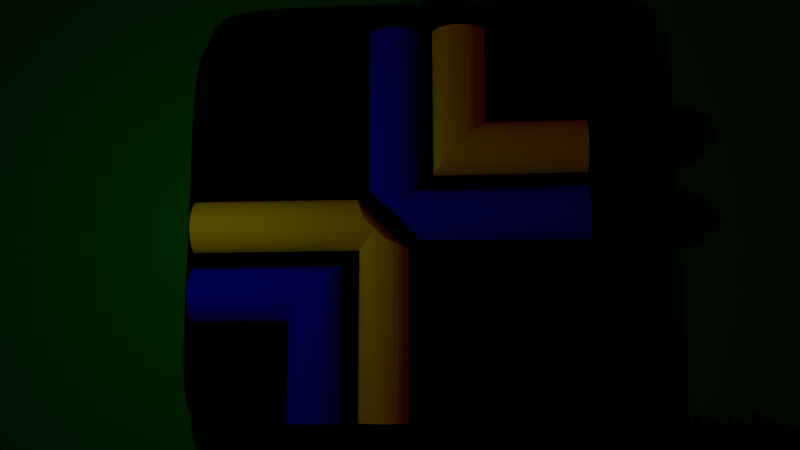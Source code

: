 # Source: nuitka_logo.blend  (saved by Blender 2.70.0; exported with 4.5.12 LTS)
import bpy
from mathutils import Matrix  # noqa: F401  (used for matrix-valued properties, if any)

bpy.ops.wm.read_factory_settings(use_empty=True)
scene = bpy.context.scene
scene.name = 'Scene'

# ---- collections
col_collection_1 = bpy.data.collections.new('Collection 1'); scene.collection.children.link(col_collection_1)
col_collection_2 = bpy.data.collections.new('Collection 2'); scene.collection.children.link(col_collection_2)
col_collection_3 = bpy.data.collections.new('Collection 3'); scene.collection.children.link(col_collection_3)
col_collection_4 = bpy.data.collections.new('Collection 4'); scene.collection.children.link(col_collection_4)

# ---- materials (node trees are filled in below, after node groups)
mat_yellow = bpy.data.materials.new('Yellow')
mat_yellow.alpha_threshold = 0.0
mat_yellow.use_transparent_shadow = False
mat_yellow.diffuse_color = (1.0, 1.0, 0.0, 1.0)
mat_yellow.roughness = 0.5
mat_yellow.specular_intensity = 1.0
mat_yellow.line_color = (0.0, 0.0, 0.0, 1.0)
mat_blue = bpy.data.materials.new('Blue')
mat_blue.alpha_threshold = 0.0
mat_blue.use_transparent_shadow = False
mat_blue.diffuse_color = (0.0, 0.0, 1.0, 1.0)
mat_blue.roughness = 0.5
mat_blue.line_color = (0.0, 0.0, 0.0, 1.0)
mat_pearl = bpy.data.materials.new('Pearl')
mat_pearl.alpha_threshold = 0.0
mat_pearl.use_transparent_shadow = False
mat_pearl.roughness = 0.5
mat_pearl.line_color = (0.0, 0.0, 0.0, 1.0)
mat_glowingnoise = bpy.data.materials.new('GlowingNoise')
mat_glowingnoise.alpha_threshold = 0.0
mat_glowingnoise.use_transparent_shadow = False
mat_glowingnoise.preview_render_type = 'CUBE'
mat_glowingnoise.diffuse_color = (0.0, 0.5, 0.0, 1.0)
mat_glowingnoise.roughness = 0.5
mat_glowingnoise.line_color = (0.0, 0.0, 0.0, 1.0)
mat_material_001 = bpy.data.materials.new('Material.001')
mat_material_001.alpha_threshold = 0.0
mat_material_001.use_transparent_shadow = False
mat_material_001.diffuse_color = (0.8, 0.1142, 0.6707, 1.0)
mat_material_001.roughness = 0.5
mat_material_001.line_color = (0.0, 0.0, 0.0, 1.0)

# ---- material node trees
mat_pearl.use_nodes = True; mat_pearl.node_tree.nodes.clear()
_N = mat_pearl.node_tree.nodes; _L = mat_pearl.node_tree.links
n0 = _N.new('NodeUndefined'); n0.name = 'Pearl Base'; n0.location = (-248, 654)
n0.inputs[0].default_value = (0.979, 0.9889, 0.8301, 1.0)
n0.inputs[1].default_value = (1.0, 1.0, 1.0, 1.0)
n0.inputs[2].default_value = 0.8
n0.inputs[3].default_value = (0.0, 0.0, 0.0)
n1 = _N.new('NodeUndefined'); n1.name = 'Clear Coat'; n1.location = (-253, 202)
n1.inputs[0].default_value = (0.8, 0.8, 0.8, 1.0)
n1.inputs[1].default_value = (1.0, 1.0, 1.0, 1.0)
n1.inputs[2].default_value = 1.0
n1.inputs[3].default_value = (0.0, 0.0, 0.0)
n1.inputs[4].default_value = (1.0, 1.0, 1.0, 1.0)
n1.inputs[5].default_value = 0.5
n1.inputs[6].default_value = 0.0
n1.inputs[7].default_value = 1.0
n1.inputs[8].default_value = 1.0
n1.inputs[9].default_value = 1.0
n1.inputs[10].default_value = 0.0
n2 = _N.new('ShaderNodeMix'); n2.name = 'Add .001'; n2.location = (484, 394)
n2.width = 150
n2.data_type = 'RGBA'
n2.blend_type = 'ADD'
n2.inputs[0].default_value = 1.0
n3 = _N.new('NodeUndefined'); n3.name = 'Cream Spec'; n3.location = (244, -82)
n3.inputs[0].default_value = (0.85, 0.85, 0.85, 1.0)
n3.inputs[1].default_value = (0.979, 0.989, 0.83, 1.0)
n3.inputs[2].default_value = 0.8
n3.inputs[3].default_value = (0.0, 0.0, 0.0)
n3.inputs[4].default_value = (1.0, 1.0, 1.0, 1.0)
n3.inputs[5].default_value = 0.5
n3.inputs[6].default_value = 0.0
n3.inputs[7].default_value = 1.0
n3.inputs[8].default_value = 0.0
n3.inputs[9].default_value = 1.0
n3.inputs[10].default_value = 0.0
n4 = _N.new('ShaderNodeMix'); n4.name = 'Add '; n4.location = (619, 218)
n4.width = 150
n4.data_type = 'RGBA'
n4.blend_type = 'ADD'
n4.inputs[0].default_value = 1.0
n5 = _N.new('ShaderNodeMix'); n5.name = 'Mix'; n5.location = (838, 553)
n5.width = 150
n5.data_type = 'RGBA'
n5.inputs[0].default_value = 0.65
n6 = _N.new('NodeUndefined'); n6.name = 'Output'; n6.location = (1056, 664)
n6.inputs[1].default_value = 1.0
_L.new(n0.outputs[0], n2.inputs[6])
_L.new(n2.outputs[2], n5.inputs[6])
_L.new(n5.outputs[2], n6.inputs[0])
_L.new(n1.outputs[0], n2.inputs[7])
_L.new(n3.outputs[4], n4.inputs[6])
_L.new(n4.outputs[2], n5.inputs[7])

# ---- world
world_world = bpy.data.worlds.new('World'); scene.world = world_world
world_world.color = (0.05088, 0.05088, 0.05088)
world_world.use_sun_shadow = False
world_world.sun_shadow_jitter_overblur = 0.0
world_world.cycles.sampling_method = 'MANUAL'
world_world.cycles.sample_map_resolution = 256

# ---- cameras
cam_camera = bpy.data.cameras.new('Camera')
cam_camera.clip_end = 100.0
cam_camera.lens = 35.0
cam_camera.sensor_width = 32.0
cam_camera.sensor_height = 18.0
cam_camera.ortho_scale = 7.314
cam_camera.dof.focus_distance = 0.0
cam_camera.dof.aperture_fstop = 128.0

# ---- lights
light_lamp = bpy.data.lights.new('Lamp', 'POINT')
light_lamp.transmission_factor = 0.0
light_lamp.cutoff_distance = 30.0
light_lamp.energy = 50.0
light_lamp.shadow_buffer_clip_start = 1.001
light_lamp.shadow_soft_size = 0.1
light_lamp.shadow_maximum_resolution = 0.006
light_lamp.use_absolute_resolution = True
light_lamp.cycles.use_multiple_importance_sampling = False

# ---- meshes
me_wye_joint_003 = bpy.data.meshes.new('Wye Joint.003')
me_wye_joint_003.from_pydata([(-0.001742, 0.8814, 0.4349), (0.5854, 0.8644, 0.3788), (0.7507, 0.8143, 0.3103), (0.9031, 0.7328, 0.2472), (1.037, 0.6232, 0.1918), (1.146, 0.4897, 0.1464), (1.228, 0.3373, 0.1127), (1.278, 0.1719, 0.09192), (1.295, 4.096e-07, 0.08491), (1.278, -0.1719, 0.09192), (1.228, -0.3373, 0.1127), (1.146, -0.4897, 0.1464), (1.037, -0.6232, 0.1918), (0.9031, -0.7328, 0.2472), (0.7507, -0.8143, 0.3103), (0.5854, -0.8644, 0.3788), (-0.08396, -0.8814, 0.4117), (-0.6449, -0.8728, 0.3919), (-0.8093, -0.8143, 0.318), (-0.9617, -0.7328, 0.2548), (-1.095, -0.6232, 0.1995), (-1.205, -0.4897, 0.1541), (-1.286, -0.3373, 0.1204), (-1.336, -0.1719, 0.0996), (-1.353, 4.164e-07, 0.09258), (-1.336, 0.1719, 0.0996), (-1.286, 0.3373, 0.1204), (-1.205, 0.4897, 0.1541), (-1.095, 0.6232, 0.1995), (-0.9617, 0.7328, 0.2548), (-0.8093, 0.8143, 0.318), (-0.6439, 0.8644, 0.3864), (-0.00247, 0.8644, 0.5333), (0.01273, 0.8143, 0.6569), (0.02484, 0.7328, 0.8603), (0.02484, 0.6232, 1.049), (0.02484, 0.4897, 1.204), (0.02484, 0.3373, 1.319), (0.02484, 0.1719, 1.39), (0.02484, 1.618e-07, 1.414), (0.02484, -0.1719, 1.39), (0.02484, -0.3373, 1.319), (0.02484, -0.4897, 1.204), (0.02484, -0.6232, 1.049), (0.003218, -0.7328, 0.8819), (-0.02173, -0.8143, 0.6914), (-0.05334, -0.8644, 0.5025), (-4.696, 0.9619, 4.787), (-4.563, 0.9435, 4.92), (-4.435, 0.8887, 5.047), (-4.318, 0.7998, 5.165), (-4.215, 0.6802, 5.268), (-4.13, 0.5344, 5.352), (-4.067, 0.3681, 5.415), (-4.029, 0.1877, 5.454), (-4.016, 2.342e-06, 5.467), (-4.029, -0.1877, 5.454), (-4.067, -0.3681, 5.415), (-4.13, -0.5344, 5.352), (-4.215, -0.6802, 5.268), (-4.318, -0.7998, 5.165), (-4.435, -0.8887, 5.047), (-4.563, -0.9434, 4.92), (-4.696, -0.9619, 4.787), (-4.828, -0.9434, 4.654), (-4.956, -0.8887, 4.527), (-5.074, -0.7998, 4.409), (-5.177, -0.6802, 4.306), (-5.261, -0.5344, 4.221), (-5.324, -0.3681, 4.158), (-5.363, -0.1877, 4.12), (-5.376, 2.342e-06, 4.107), (-5.363, 0.1877, 4.12), (-5.324, 0.3681, 4.158), (-5.261, 0.5344, 4.221), (-5.177, 0.6802, 4.306), (-5.074, 0.7998, 4.409), (-4.956, 0.8887, 4.527), (-4.828, 0.9435, 4.654), (4.703, 0.9088, 4.803), (4.829, 0.8913, 4.678), (4.949, 0.8396, 4.558), (5.06, 0.7556, 4.446), (5.158, 0.6426, 4.349), (5.238, 0.5049, 4.269), (5.297, 0.3478, 4.21), (5.333, 0.1773, 4.173), (5.346, 2.358e-06, 4.161), (5.333, -0.1773, 4.173), (5.297, -0.3478, 4.21), (5.238, -0.5049, 4.269), (5.158, -0.6426, 4.349), (5.06, -0.7556, 4.446), (4.949, -0.8396, 4.558), (4.829, -0.8913, 4.678), (4.703, -0.9088, 4.803), (4.578, -0.8913, 4.929), (4.457, -0.8396, 5.049), (4.346, -0.7556, 5.16), (4.249, -0.6426, 5.258), (4.169, -0.5049, 5.338), (4.11, -0.3478, 5.397), (4.073, -0.1773, 5.434), (4.061, 2.358e-06, 5.446), (4.073, 0.1773, 5.434), (4.11, 0.3478, 5.397), (4.169, 0.5049, 5.338), (4.249, 0.6426, 5.258), (4.346, 0.7556, 5.16), (4.457, 0.8396, 5.049), (4.578, 0.8913, 4.929), (-1.028, -0.678, 0.2272), (1.091, 0.5564, 0.1691), (0.9699, 0.678, 0.2195), (0.8269, 0.7736, 0.2787), (0.668, 0.8394, 0.3445), (-1.246, 0.4135, 0.1372), (1.253, -0.2546, 0.1023), (-1.345, 0.08597, 0.09609), (1.286, 0.08597, 0.08841), (0.668, -0.8394, 0.3445), (-0.8855, -0.7736, 0.2864), (-0.558, 0.8729, 0.422), (-0.5612, -0.8477, 0.4251), (0.9699, -0.678, 0.2195), (1.187, 0.4135, 0.1296), (0.8269, -0.7736, 0.2787), (-1.311, -0.2546, 0.11), (1.187, -0.4135, 0.1296), (1.091, -0.5564, 0.1691), (-1.246, -0.4135, 0.1372), (-1.311, 0.2546, 0.11), (-1.345, -0.08597, 0.09609), (-1.15, 0.5564, 0.1768), (1.286, -0.08597, 0.08841), (0.4994, -0.8729, 0.4144), (1.253, 0.2546, 0.1023), (-0.7299, -0.8813, 0.3553), (-0.8855, 0.7736, 0.2864), (-1.028, 0.678, 0.2272), (0.4994, 0.8729, 0.4144), (-0.7266, 0.8394, 0.3522), (-1.15, -0.5564, 0.1768), (-1.062, -0.6506, 0.2133), (1.119, 0.5231, 0.1578), (1.003, 0.6506, 0.2057), (0.865, 0.7532, 0.2629), (0.7094, 0.8268, 0.3274), (-1.225, 0.4516, 0.1457), (1.24, -0.2959, 0.1075), (-1.341, 0.129, 0.09785), (1.291, 0.04299, 0.08666), (0.6267, -0.8519, 0.3616), (-0.9236, -0.7532, 0.2706), (-0.601, 0.8687, 0.4042), (-0.603, -0.8603, 0.4085), (0.9365, -0.7054, 0.2333), (1.207, 0.3754, 0.1211), (0.7888, -0.7939, 0.2945), (-1.324, -0.2133, 0.1048), (1.167, -0.4516, 0.138), (1.064, -0.5898, 0.1805), (-1.266, -0.3754, 0.1288), (-1.299, 0.296, 0.1152), (-1.349, -0.04299, 0.09434), (-1.123, 0.5898, 0.1882), (1.282, -0.129, 0.09017), (0.4564, -0.8771, 0.4322), (1.265, 0.2133, 0.09711), (-0.7679, -0.8268, 0.3351), (-0.8474, 0.7939, 0.3022), (-0.995, 0.7054, 0.241), (0.5424, 0.8687, 0.3966), (-0.6853, 0.8519, 0.3693), (-1.177, -0.5231, 0.1655), (-0.995, -0.7054, 0.241), (1.064, 0.5898, 0.1805), (0.9365, 0.7054, 0.2333), (0.7888, 0.7939, 0.2945), (0.6267, 0.8519, 0.3616), (-1.266, 0.3754, 0.1288), (1.265, -0.2133, 0.09711), (-1.349, 0.04299, 0.09434), (1.282, 0.129, 0.09017), (0.7094, -0.8268, 0.3274), (-0.8474, -0.7939, 0.3022), (-0.515, 0.8771, 0.4399), (-0.5194, -0.8352, 0.4418), (1.003, -0.6506, 0.2057), (1.167, 0.4516, 0.138), (0.865, -0.7532, 0.2629), (-1.299, -0.2959, 0.1152), (1.207, -0.3754, 0.1211), (1.119, -0.5231, 0.1578), (-1.225, -0.4516, 0.1457), (-1.324, 0.2133, 0.1048), (-1.341, -0.129, 0.09785), (-1.177, 0.5231, 0.1655), (1.291, -0.04299, 0.08666), (0.5424, -0.8687, 0.3966), (1.24, 0.296, 0.1075), (-0.6874, -0.8771, 0.3736), (-0.9236, 0.7532, 0.2706), (-1.062, 0.6506, 0.2133), (0.4564, 0.8771, 0.4322), (-0.7679, 0.8268, 0.3351), (-1.123, -0.5898, 0.1882), (-1.079, -0.6369, 0.2064), (2.529, -0.8951, 2.827), (1.133, 0.5064, 0.1521), (-4.892, -0.9161, 4.59), (5.34, -0.08864, 4.167), (5.267, -0.4263, 4.239), (-4.048, -0.2779, 5.435), (1.02, 0.6369, 0.1987), (3.525, -0.1746, 2.352), (-2.608, -0.9216, 2.817), (0.02484, 0.678, 0.9548), (5.109, -0.6991, 4.398), (5.109, 0.6991, 4.398), (2.437, -0.8269, 3.089), (-4.173, -0.6073, 5.31), (-2.954, -0.9081, 2.741), (0.884, 0.743, 0.255), (-0.002106, 0.8729, 0.4841), (3.481, -0.3425, 2.38), (2.394, -0.7442, 3.24), (-3.451, 0.512, 2.406), (0.73, 0.8205, 0.3188), (2.356, -0.6329, 3.372), (-1.215, 0.4706, 0.1499), (4.091, 0.2625, 5.415), (4.889, 0.8655, 4.618), (-2.27, -0.512, 3.496), (1.234, -0.3166, 0.1101), (-5.369, 0.09383, 4.113), (-5.293, 0.4513, 4.19), (-4.629, 0.9527, 4.853), (-4.377, 0.8443, 5.106), (5.005, -0.7976, 4.502), (4.067, -0.08864, 5.44), (-4.892, 0.9161, 4.59), (3.411, -0.4973, 2.427), (-1.339, 0.1505, 0.09872), (-5.015, 0.8443, 4.468), (3.481, 0.3425, 2.38), (2.316, -0.4973, 3.49), (-3.567, 0.1798, 2.327), (3.316, -0.6329, 2.489), (1.293, 0.02149, 0.08578), (-2.567, 0.9217, 2.829), (0.02484, -0.2546, 1.355), (-3.567, -0.1798, 2.327), (4.889, -0.8655, 4.618), (0.606, -0.8582, 0.3702), (2.268, -0.1746, 3.631), (3.201, -0.7442, 2.566), (0.02484, 0.08597, 1.402), (-5.344, -0.2779, 4.139), (-2.429, 0.8515, 3.07), (-3.1, 0.8515, 2.64), (-4.377, -0.8443, 5.106), (-0.9426, -0.743, 0.2627), (-4.499, -0.9161, 4.983), (-5.219, 0.6073, 4.264), (-2.375, -0.7663, 3.241), (4.766, -0.9, 4.741), (-5.125, 0.74, 4.357), (4.402, 0.7976, 5.105), (-0.6224, 0.8665, 0.3953), (-0.6239, -0.8665, 0.4002), (-2.954, 0.9039, 2.738), (-3.354, 0.6517, 2.471), (4.518, 0.8655, 4.989), (4.641, -0.9, 4.866), (4.209, 0.5737, 5.298), (0.9198, -0.7191, 0.2402), (-4.629, -0.9527, 4.853), (1.218, 0.3563, 0.1169), (2.268, 0.1746, 3.631), (0.7697, -0.8041, 0.3024), (4.298, 0.6991, 5.209), (-2.313, 0.6517, 3.376), (-0.009258, -0.7736, 0.7867), (-4.762, -0.9527, 4.721), (-0.03754, -0.8394, 0.597), (2.926, -0.8779, 2.747), (-4.022, -0.09383, 5.461), (-2.22, 0.1798, 3.64), (-1.33, -0.1926, 0.1022), (-4.099, -0.4513, 5.384), (1.156, -0.4706, 0.1422), (3.539, 1.576e-06, 2.342), (2.356, 0.6329, 3.372), (1.05, -0.6065, 0.1862), (-2.239, 0.3527, 3.585), (-1.276, -0.3563, 0.1246), (0.02484, -0.5564, 1.127), (-3.235, 0.7663, 2.55), (5.315, -0.2625, 4.191), (0.01879, 0.7736, 0.7586), (-3.523, 0.3527, 2.357), (2.481, -0.8779, 2.935), (-2.364, 0.7663, 3.23), (-3.354, -0.6517, 2.471), (0.01403, -0.678, 0.9656), (2.316, 0.4973, 3.49), (4.067, 0.08865, 5.44), (0.005131, 0.8394, 0.5951), (5.198, -0.5737, 4.309), (4.766, 0.9, 4.741), (-1.293, 0.3166, 0.1178), (-4.266, 0.74, 5.216), (-2.239, -0.3527, 3.585), (5.267, 0.4263, 4.239), (-2.22, -0.1798, 3.64), (4.139, 0.4263, 5.367), (5.005, 0.7976, 4.502), (3.069, 0.8269, 2.653), (-0.06865, -0.8729, 0.4571), (-4.266, -0.74, 5.216), (5.198, 0.5737, 4.309), (4.641, 0.9, 4.866), (0.02484, -0.4135, 1.262), (-4.762, 0.9527, 4.721), (-1.351, -0.02149, 0.09346), (-3.582, 1.571e-06, 2.317), (-3.235, -0.7663, 2.55), (-2.213, 1.443e-06, 3.658), (2.57, 0.8951, 2.838), (5.34, 0.08865, 4.167), (-3.1, -0.8515, 2.64), (0.02484, -0.08597, 1.402), (-5.344, 0.2779, 4.139), (2.404, 0.7442, 3.229), (-4.499, 0.9161, 4.983), (-5.369, -0.09383, 4.113), (-1.109, 0.6065, 0.1938), (1.28, -0.1505, 0.09104), (4.091, -0.2625, 5.415), (3.316, 0.6329, 2.489), (5.315, 0.2625, 4.191), (2.507, 0.8779, 2.95), (-4.099, 0.4513, 5.384), (2.454, 0.8269, 3.072), (-4.173, 0.6073, 5.31), (4.209, -0.5737, 5.298), (2.926, 0.8779, 2.747), (2.286, -0.3425, 3.577), (-2.313, -0.6517, 3.376), (-4.022, 0.09383, 5.461), (0.1862, -0.8793, 0.4219), (0.02484, 0.2546, 1.355), (3.201, 0.7442, 2.566), (-3.523, -0.3527, 2.357), (3.411, 0.4973, 2.427), (1.272, 0.1926, 0.09452), (2.262, 1.452e-06, 3.649), (-2.501, 0.9039, 2.944), (-2.27, 0.512, 3.496), (4.298, -0.6991, 5.209), (4.139, -0.4263, 5.367), (-0.7886, -0.8205, 0.3265), (3.069, -0.8269, 2.653), (-2.446, -0.8515, 3.087), (-0.8283, 0.8041, 0.3101), (-4.048, 0.2779, 5.435), (-0.9783, 0.7191, 0.2479), (4.402, -0.7976, 5.105), (-5.293, -0.4513, 4.19), (-5.125, -0.74, 4.357), (0.5639, 0.8665, 0.3877), (3.525, 0.1746, 2.352), (-5.219, -0.6073, 4.264), (-3.451, -0.512, 2.406), (4.518, -0.8655, 4.989), (2.286, 0.3425, 3.577), (0.02484, 0.4135, 1.262), (-5.015, -0.8443, 4.468), (-0.6646, 0.8582, 0.3779), (-2.526, -0.9039, 2.929), (0.02484, 0.5564, 1.127), (-1.191, -0.5064, 0.1598), (-0.9783, -0.7191, 0.2479), (1.05, 0.6065, 0.1862), (0.9198, 0.7191, 0.2402), (0.7697, 0.8041, 0.3024), (0.606, 0.8582, 0.3702), (-1.276, 0.3563, 0.1246), (1.272, -0.1926, 0.09452), (-1.351, 0.02149, 0.09346), (1.28, 0.1505, 0.09104), (0.73, -0.8205, 0.3188), (-0.8283, -0.8041, 0.3101), (-0.2584, 0.8793, 0.4374), (-0.3017, -0.8583, 0.4267), (1.02, -0.6369, 0.1987), (1.156, 0.4706, 0.1422), (0.884, -0.743, 0.255), (-1.293, -0.3166, 0.1178), (1.218, -0.3563, 0.1169), (1.133, -0.5064, 0.1521), (-1.215, -0.4706, 0.1499), (-1.33, 0.1926, 0.1022), (-1.339, -0.1505, 0.09872), (-1.191, 0.5064, 0.1598), (1.293, -0.02149, 0.08578), (0.5639, -0.8665, 0.3877), (1.234, 0.3166, 0.1101), (-0.6661, -0.8749, 0.3827), (-0.9426, 0.743, 0.2627), (-1.079, 0.6369, 0.2064), (0.2273, 0.8793, 0.4336), (-0.7886, 0.8205, 0.3265), (-1.109, -0.6065, 0.1938), (-1.045, -0.6643, 0.2203), (1.105, 0.5397, 0.1635), (0.9865, 0.6643, 0.2126), (0.8459, 0.7634, 0.2708), (0.6887, 0.8331, 0.336), (-1.235, 0.4325, 0.1415), (1.246, -0.2753, 0.1049), (-1.343, 0.1075, 0.09697), (1.288, 0.06448, 0.08754), (0.6474, -0.8456, 0.3531), (-0.9045, -0.7634, 0.2785), (-0.5795, 0.8708, 0.4131), (-0.5821, -0.854, 0.4168), (0.9532, -0.6917, 0.2264), (1.197, 0.3944, 0.1253), (0.8078, -0.7837, 0.2866), (-1.318, -0.2339, 0.1074), (1.177, -0.4325, 0.1338), (1.078, -0.5731, 0.1748), (-1.256, -0.3944, 0.133), (-1.305, 0.2753, 0.1126), (-1.347, -0.06448, 0.09521), (-1.136, 0.5731, 0.1825), (1.284, -0.1075, 0.08929), (0.4779, -0.875, 0.4233), (1.259, 0.2339, 0.09971), (-0.7489, -0.8541, 0.3452), (-0.8664, 0.7837, 0.2943), (-1.012, 0.6917, 0.2341), (0.5209, 0.8708, 0.4055), (-0.7059, 0.8456, 0.3608), (-1.164, -0.5397, 0.1711), (-1.012, -0.6917, 0.2341), (1.078, 0.5731, 0.1748), (0.9532, 0.6917, 0.2264), (0.8078, 0.7837, 0.2866), (0.6474, 0.8456, 0.3531), (-1.256, 0.3944, 0.133), (1.259, -0.2339, 0.09971), (-1.347, 0.06448, 0.09521), (1.284, 0.1075, 0.08929), (0.6887, -0.8331, 0.336), (-0.8664, -0.7837, 0.2943), (-0.5365, 0.875, 0.431), (-0.5403, -0.8415, 0.4335), (0.9865, -0.6643, 0.2126), (1.177, 0.4325, 0.1338), (0.8459, -0.7634, 0.2708), (-1.305, -0.2753, 0.1126), (1.197, -0.3944, 0.1253), (1.105, -0.5397, 0.1635), (-1.235, -0.4325, 0.1415), (-1.318, 0.2339, 0.1074), (-1.343, -0.1075, 0.09697), (-1.164, 0.5397, 0.1711), (1.288, -0.06448, 0.08754), (0.5209, -0.8708, 0.4055), (1.246, 0.2753, 0.1049), (-0.7086, -0.8792, 0.3644), (-0.9045, 0.7634, 0.2785), (-1.045, 0.6643, 0.2203), (0.4779, 0.875, 0.4233), (-0.7473, 0.8331, 0.3436), (-1.136, -0.5731, 0.1825), (-2.534, 0.9128, 2.886), (-2.465, 0.8777, 3.007), (-2.397, 0.8089, 3.15), (-2.339, 0.709, 3.303), (-2.292, 0.5819, 3.436), (-2.255, 0.4324, 3.541), (-2.229, 0.2663, 3.613), (-2.216, 0.0899, 3.649), (-2.216, -0.0899, 3.649), (-2.229, -0.2663, 3.613), (-2.255, -0.4324, 3.541), (-2.292, -0.5819, 3.436), (-2.344, -0.709, 3.309), (-2.411, -0.8089, 3.164), (-2.486, -0.8777, 3.008), (-2.567, -0.9128, 2.873), (2.538, 0.8865, 2.894), (2.505, -0.8865, 2.881), (2.459, -0.8524, 3.012), (2.415, -0.7856, 3.165), (2.375, -0.6886, 3.306), (2.336, -0.5651, 3.431), (2.301, -0.4199, 3.534), (2.277, -0.2586, 3.604), (2.265, -0.08731, 3.64), (2.265, 0.08731, 3.64), (2.277, 0.2586, 3.604), (2.301, 0.4199, 3.534), (2.336, 0.5651, 3.431), (2.38, 0.6886, 3.301), (2.429, 0.7856, 3.151), (2.48, 0.8524, 3.011)], [], [(47, 250, 0, 394, 186, 458, 122, 426, 154, 269, 31, 271, 78, 324), (479, 237, 48, 358), (480, 335, 49, 259), (481, 238, 50, 303), (482, 312, 51, 282), (483, 345, 52, 359), (484, 343, 53, 295), (485, 366, 54, 288), (486, 350, 55, 328), (487, 287, 56, 315), (488, 213, 57, 313), (489, 290, 58, 233), (490, 221, 59, 349), (491, 320, 60, 265), (492, 261, 61, 364), (493, 263, 62, 380), (494, 277, 63, 216), (16, 216, 63, 284, 64, 222, 17, 270, 155, 427, 123, 459, 187, 395), (17, 222, 64, 210, 65, 331, 18, 362, 169, 441, 137, 473, 201, 409), (18, 331, 65, 378, 66, 327, 19, 262, 153, 425, 121, 457, 185, 393), (19, 327, 66, 370, 67, 304, 20, 207, 143, 415, 111, 447, 175, 383), (20, 304, 67, 373, 68, 374, 21, 382, 174, 446, 142, 478, 206, 414), (21, 374, 68, 369, 69, 354, 22, 296, 162, 434, 130, 466, 194, 402), (22, 354, 69, 258, 70, 252, 23, 289, 159, 431, 127, 463, 191, 399), (23, 252, 70, 336, 71, 326, 24, 325, 164, 436, 132, 468, 196, 404), (24, 326, 71, 235, 72, 247, 25, 243, 150, 422, 118, 454, 182, 390), (25, 247, 72, 333, 73, 301, 26, 311, 163, 435, 131, 467, 195, 403), (26, 301, 73, 236, 74, 227, 27, 230, 148, 420, 116, 452, 180, 388), (27, 227, 74, 264, 75, 272, 28, 337, 165, 437, 133, 469, 197, 405), (28, 272, 75, 267, 76, 298, 29, 367, 171, 443, 139, 475, 203, 411), (29, 298, 76, 244, 77, 260, 30, 365, 170, 442, 138, 474, 202, 410), (30, 260, 77, 241, 78, 271, 31, 379, 173, 445, 141, 477, 205, 413), (495, 224, 32, 342), (0, 329, 79, 310, 80, 347, 1, 371, 172, 444, 140, 476, 204, 412), (1, 347, 80, 232, 81, 318, 2, 228, 147, 419, 115, 451, 179, 387), (2, 318, 81, 317, 82, 353, 3, 223, 146, 418, 114, 450, 178, 386), (3, 353, 82, 219, 83, 340, 4, 214, 145, 417, 113, 449, 177, 385), (4, 340, 83, 321, 84, 355, 5, 209, 144, 416, 112, 448, 176, 384), (5, 355, 84, 314, 85, 245, 6, 278, 157, 429, 125, 461, 189, 397), (6, 245, 85, 341, 86, 372, 7, 356, 168, 440, 136, 472, 200, 408), (7, 372, 86, 330, 87, 292, 8, 249, 151, 423, 119, 455, 183, 391), (8, 292, 87, 211, 88, 215, 9, 338, 166, 438, 134, 470, 198, 406), (9, 215, 88, 299, 89, 225, 10, 234, 149, 421, 117, 453, 181, 389), (10, 225, 89, 212, 90, 242, 11, 291, 160, 432, 128, 464, 192, 400), (11, 242, 90, 309, 91, 248, 12, 294, 161, 433, 129, 465, 193, 401), (12, 248, 91, 218, 92, 256, 13, 276, 156, 428, 124, 460, 188, 396), (13, 256, 92, 239, 93, 363, 14, 280, 158, 430, 126, 462, 190, 398), (14, 363, 93, 253, 94, 286, 15, 254, 152, 424, 120, 456, 184, 392), (15, 286, 94, 266, 95, 208, 16, 351, 167, 439, 135, 471, 199, 407), (496, 274, 96, 302), (497, 375, 97, 220), (498, 368, 98, 226), (499, 360, 99, 229), (500, 346, 100, 246), (501, 361, 101, 348), (502, 339, 102, 255), (503, 240, 103, 357), (504, 307, 104, 279), (505, 231, 105, 376), (506, 316, 106, 306), (507, 275, 107, 293), (508, 281, 108, 334), (509, 268, 109, 344), (510, 273, 110, 342), (19, 383, 175, 447, 111, 415, 143, 207, 20, 414, 206, 478, 142, 446, 174, 382, 21, 402, 194, 466, 130, 434, 162, 296, 22, 399, 191, 463, 127, 431, 159, 289, 23, 404, 196, 468, 132, 436, 164, 325, 24, 390, 182, 454, 118, 422, 150, 243, 25, 403, 195, 467, 131, 435, 163, 311, 26, 388, 180, 452, 116, 420, 148, 230, 27, 405, 197, 469, 133, 437, 165, 337, 28, 411, 203, 475, 139, 443, 171, 367, 29, 410, 202, 474, 138, 442, 170, 365, 30, 413, 205, 477, 141, 445, 173, 379, 31, 269, 154, 426, 122, 458, 186, 394, 0, 412, 204, 476, 140, 444, 172, 371, 1, 387, 179, 451, 115, 419, 147, 228, 2, 386, 178, 450, 114, 418, 146, 223, 3, 385, 177, 449, 113, 417, 145, 214, 4, 384, 176, 448, 112, 416, 144, 209, 5, 397, 189, 461, 125, 429, 157, 278, 6, 408, 200, 472, 136, 440, 168, 356, 7, 391, 183, 455, 119, 423, 151, 249, 8, 406, 198, 470, 134, 438, 166, 338, 9, 389, 181, 453, 117, 421, 149, 234, 10, 400, 192, 464, 128, 432, 160, 291, 11, 401, 193, 465, 129, 433, 161, 294, 12, 396, 188, 460, 124, 428, 156, 276, 13, 398, 190, 462, 126, 430, 158, 280, 14, 392, 184, 456, 120, 424, 152, 254, 15, 407, 199, 471, 135, 439, 167, 351, 16, 395, 187, 459, 123, 427, 155, 270, 17, 409, 201, 473, 137, 441, 169, 362, 18, 393, 185, 457, 121, 425, 153, 262), (87, 330, 86, 341, 85, 314, 84, 321, 83, 219, 82, 317, 81, 232, 80, 310, 79, 322, 110, 273, 109, 268, 108, 281, 107, 275, 106, 316, 105, 231, 104, 307, 103, 240, 102, 339, 101, 361, 100, 346, 99, 360, 98, 368, 97, 375, 96, 274, 95, 266, 94, 253, 93, 239, 92, 218, 91, 309, 90, 212, 89, 299, 88, 211), (64, 284, 63, 277, 62, 263, 61, 261, 60, 320, 59, 221, 58, 290, 57, 213, 56, 287, 55, 350, 54, 366, 53, 343, 52, 345, 51, 312, 50, 238, 49, 335, 48, 237, 47, 324, 78, 241, 77, 244, 76, 267, 75, 264, 74, 236, 73, 333, 72, 235, 71, 336, 70, 258, 69, 369, 68, 373, 67, 370, 66, 378, 65, 210), (224, 479, 358, 32), (0, 250, 479, 224), (250, 47, 237, 479), (308, 480, 259, 33), (32, 358, 480, 308), (358, 48, 335, 480), (300, 481, 303, 34), (33, 259, 481, 300), (259, 49, 238, 481), (217, 482, 282, 35), (34, 303, 482, 217), (303, 50, 312, 482), (381, 483, 359, 36), (35, 282, 483, 381), (282, 51, 345, 483), (377, 484, 295, 37), (36, 359, 484, 377), (359, 52, 343, 484), (352, 485, 288, 38), (37, 295, 485, 352), (295, 53, 366, 485), (257, 486, 328, 39), (38, 288, 486, 257), (288, 54, 350, 486), (332, 487, 315, 40), (39, 328, 487, 332), (328, 55, 287, 487), (251, 488, 313, 41), (40, 315, 488, 251), (315, 56, 213, 488), (323, 489, 233, 42), (41, 313, 489, 323), (313, 57, 290, 489), (297, 490, 349, 43), (42, 233, 490, 297), (233, 58, 221, 490), (305, 491, 265, 44), (43, 349, 491, 305), (349, 59, 320, 491), (283, 492, 364, 45), (44, 265, 492, 283), (265, 60, 261, 492), (285, 493, 380, 46), (45, 364, 493, 285), (364, 61, 263, 493), (319, 494, 216, 16), (46, 380, 494, 319), (380, 62, 277, 494), (322, 495, 342, 110), (79, 329, 495, 322), (329, 0, 224, 495), (319, 496, 302, 46), (16, 208, 496, 319), (208, 95, 274, 496), (285, 497, 220, 45), (46, 302, 497, 285), (302, 96, 375, 497), (283, 498, 226, 44), (45, 220, 498, 283), (220, 97, 368, 498), (305, 499, 229, 43), (44, 226, 499, 305), (226, 98, 360, 499), (297, 500, 246, 42), (43, 229, 500, 297), (229, 99, 346, 500), (323, 501, 348, 41), (42, 246, 501, 323), (246, 100, 361, 501), (251, 502, 255, 40), (41, 348, 502, 251), (348, 101, 339, 502), (332, 503, 357, 39), (40, 255, 503, 332), (255, 102, 240, 503), (257, 504, 279, 38), (39, 357, 504, 257), (357, 103, 307, 504), (352, 505, 376, 37), (38, 279, 505, 352), (279, 104, 231, 505), (377, 506, 306, 36), (37, 376, 506, 377), (376, 105, 316, 506), (381, 507, 293, 35), (36, 306, 507, 381), (306, 106, 275, 507), (217, 508, 334, 34), (35, 293, 508, 217), (293, 107, 281, 508), (300, 509, 344, 33), (34, 334, 509, 300), (334, 108, 268, 509), (308, 510, 342, 32), (33, 344, 510, 308), (344, 109, 273, 510)])
me_wye_joint_003.polygons.foreach_set('use_smooth', [0, 0, 0, 0, 0, 0, 0, 0, 0, 0, 0, 0, 0, 0, 0, 0, 0, 0, 0, 0, 0, 0, 0, 0, 0, 0, 0, 0, 0, 0, 0, 0, 0, 0, 0, 0, 0, 0, 0, 0, 0, 0, 0, 0, 0, 0, 0, 0, 0, 0, 0, 0, 0, 0, 0, 0, 0, 0, 0, 0, 0, 0, 0, 0, 1, 0, 0, 0, 0, 0, 0, 0, 0, 0, 0, 0, 0, 0, 0, 0, 0, 0, 0, 0, 0, 0, 0, 0, 0, 0, 0, 0, 0, 0, 0, 0, 0, 0, 0, 0, 0, 0, 0, 0, 0, 0, 0, 0, 0, 0, 0, 0, 0, 0, 0, 0, 0, 0, 0, 0, 0, 0, 0, 0, 0, 0, 0, 0, 0, 0, 0, 0, 0, 0, 0, 0, 0, 0, 0, 0, 0, 0, 0, 0, 0, 0, 0, 0, 0, 0, 0, 0, 0, 0, 0, 0, 0, 0, 0, 0, 0, 0, 0])
me_wye_joint_003.materials.append(mat_yellow)
me_wye_joint_003.use_remesh_preserve_volume = False
me_wye_joint_003.use_remesh_preserve_attributes = False
me_wye_joint_003.use_mirror_vertex_groups = False
me_wye_joint_003.update()
me_wye_joint_002 = bpy.data.meshes.new('Wye Joint.002')
me_wye_joint_002.from_pydata([(-0.001742, 0.8814, 0.4349), (0.5854, 0.8644, 0.3788), (0.7507, 0.8143, 0.3103), (0.9031, 0.7328, 0.2472), (1.037, 0.6232, 0.1918), (1.146, 0.4897, 0.1464), (1.228, 0.3373, 0.1127), (1.278, 0.1719, 0.09192), (1.295, 4.096e-07, 0.08491), (1.278, -0.1719, 0.09192), (1.228, -0.3373, 0.1127), (1.146, -0.4897, 0.1464), (1.037, -0.6232, 0.1918), (0.9031, -0.7328, 0.2472), (0.7507, -0.8143, 0.3103), (0.5854, -0.8644, 0.3788), (-0.08396, -0.8814, 0.4117), (-0.6449, -0.8728, 0.3919), (-0.8093, -0.8143, 0.318), (-0.9617, -0.7328, 0.2548), (-1.095, -0.6232, 0.1995), (-1.205, -0.4897, 0.1541), (-1.286, -0.3373, 0.1204), (-1.336, -0.1719, 0.0996), (-1.353, 4.164e-07, 0.09258), (-1.336, 0.1719, 0.0996), (-1.286, 0.3373, 0.1204), (-1.205, 0.4897, 0.1541), (-1.095, 0.6232, 0.1995), (-0.9617, 0.7328, 0.2548), (-0.8093, 0.8143, 0.318), (-0.6439, 0.8644, 0.3864), (-0.00247, 0.8644, 0.5333), (0.01273, 0.8143, 0.6569), (0.02484, 0.7328, 0.8603), (0.02484, 0.6232, 1.049), (0.02484, 0.4897, 1.204), (0.02484, 0.3373, 1.319), (0.02484, 0.1719, 1.39), (0.02484, 1.618e-07, 1.414), (0.02484, -0.1719, 1.39), (0.02484, -0.3373, 1.319), (0.02484, -0.4897, 1.204), (0.02484, -0.6232, 1.049), (0.003218, -0.7328, 0.8819), (-0.02173, -0.8143, 0.6914), (-0.05334, -0.8644, 0.5025), (-4.678, 0.9619, 4.769), (-4.546, 0.9435, 4.902), (-4.418, 0.8887, 5.03), (-4.3, 0.7998, 5.147), (-4.197, 0.6802, 5.25), (-4.113, 0.5344, 5.335), (-4.05, 0.3681, 5.398), (-4.011, 0.1877, 5.437), (-3.998, 2.327e-06, 5.45), (-4.011, -0.1877, 5.437), (-4.05, -0.3681, 5.398), (-4.113, -0.5344, 5.335), (-4.197, -0.6802, 5.25), (-4.3, -0.7998, 5.147), (-4.418, -0.8887, 5.03), (-4.546, -0.9434, 4.902), (-4.678, -0.9619, 4.769), (-4.811, -0.9434, 4.637), (-4.939, -0.8887, 4.509), (-5.056, -0.7998, 4.392), (-5.159, -0.6802, 4.288), (-5.244, -0.5344, 4.204), (-5.307, -0.3681, 4.141), (-5.345, -0.1877, 4.102), (-5.358, 2.327e-06, 4.089), (-5.345, 0.1877, 4.102), (-5.307, 0.3681, 4.141), (-5.244, 0.5344, 4.204), (-5.159, 0.6802, 4.288), (-5.056, 0.7998, 4.392), (-4.939, 0.8887, 4.509), (-4.811, 0.9435, 4.637), (4.661, 0.9088, 4.761), (4.786, 0.8913, 4.636), (4.907, 0.8396, 4.515), (5.018, 0.7556, 4.404), (5.115, 0.6426, 4.307), (5.195, 0.5049, 4.227), (5.255, 0.3478, 4.167), (5.291, 0.1773, 4.131), (5.303, 2.32e-06, 4.118), (5.291, -0.1773, 4.131), (5.255, -0.3478, 4.167), (5.195, -0.5049, 4.227), (5.115, -0.6426, 4.307), (5.018, -0.7556, 4.404), (4.907, -0.8396, 4.515), (4.786, -0.8913, 4.636), (4.661, -0.9088, 4.761), (4.536, -0.8913, 4.886), (4.415, -0.8396, 5.007), (4.304, -0.7556, 5.118), (4.206, -0.6426, 5.215), (4.127, -0.5049, 5.295), (4.067, -0.3478, 5.355), (4.031, -0.1773, 5.391), (4.018, 2.32e-06, 5.404), (4.031, 0.1773, 5.391), (4.067, 0.3478, 5.355), (4.127, 0.5049, 5.295), (4.206, 0.6426, 5.215), (4.304, 0.7556, 5.118), (4.415, 0.8396, 5.007), (4.536, 0.8913, 4.886), (-1.028, -0.678, 0.2272), (1.091, 0.5564, 0.1691), (0.9699, 0.678, 0.2195), (0.8269, 0.7736, 0.2787), (0.668, 0.8394, 0.3445), (-1.246, 0.4135, 0.1372), (1.253, -0.2546, 0.1023), (-1.345, 0.08597, 0.09609), (1.286, 0.08597, 0.08841), (0.668, -0.8394, 0.3445), (-0.8855, -0.7736, 0.2864), (-0.558, 0.8729, 0.422), (-0.5612, -0.8477, 0.4251), (0.9699, -0.678, 0.2195), (1.187, 0.4135, 0.1296), (0.8269, -0.7736, 0.2787), (-1.311, -0.2546, 0.11), (1.187, -0.4135, 0.1296), (1.091, -0.5564, 0.1691), (-1.246, -0.4135, 0.1372), (-1.311, 0.2546, 0.11), (-1.345, -0.08597, 0.09609), (-1.15, 0.5564, 0.1768), (1.286, -0.08597, 0.08841), (0.4994, -0.8729, 0.4144), (1.253, 0.2546, 0.1023), (-0.7299, -0.8813, 0.3553), (-0.8855, 0.7736, 0.2864), (-1.028, 0.678, 0.2272), (0.4994, 0.8729, 0.4144), (-0.7266, 0.8394, 0.3522), (-1.15, -0.5564, 0.1768), (-1.062, -0.6506, 0.2133), (1.119, 0.5231, 0.1578), (1.003, 0.6506, 0.2057), (0.865, 0.7532, 0.2629), (0.7094, 0.8268, 0.3274), (-1.225, 0.4516, 0.1457), (1.24, -0.2959, 0.1075), (-1.341, 0.129, 0.09785), (1.291, 0.04299, 0.08666), (0.6267, -0.8519, 0.3616), (-0.9236, -0.7532, 0.2706), (-0.601, 0.8687, 0.4042), (-0.603, -0.8603, 0.4085), (0.9365, -0.7054, 0.2333), (1.207, 0.3754, 0.1211), (0.7888, -0.7939, 0.2945), (-1.324, -0.2133, 0.1048), (1.167, -0.4516, 0.138), (1.064, -0.5898, 0.1805), (-1.266, -0.3754, 0.1288), (-1.299, 0.296, 0.1152), (-1.349, -0.04299, 0.09434), (-1.123, 0.5898, 0.1882), (1.282, -0.129, 0.09017), (0.4564, -0.8771, 0.4322), (1.265, 0.2133, 0.09711), (-0.7679, -0.8268, 0.3351), (-0.8474, 0.7939, 0.3022), (-0.995, 0.7054, 0.241), (0.5424, 0.8687, 0.3966), (-0.6853, 0.8519, 0.3693), (-1.177, -0.5231, 0.1655), (-0.995, -0.7054, 0.241), (1.064, 0.5898, 0.1805), (0.9365, 0.7054, 0.2333), (0.7888, 0.7939, 0.2945), (0.6267, 0.8519, 0.3616), (-1.266, 0.3754, 0.1288), (1.265, -0.2133, 0.09711), (-1.349, 0.04299, 0.09434), (1.282, 0.129, 0.09017), (0.7094, -0.8268, 0.3274), (-0.8474, -0.7939, 0.3022), (-0.515, 0.8771, 0.4399), (-0.5194, -0.8352, 0.4418), (1.003, -0.6506, 0.2057), (1.167, 0.4516, 0.138), (0.865, -0.7532, 0.2629), (-1.299, -0.2959, 0.1152), (1.207, -0.3754, 0.1211), (1.119, -0.5231, 0.1578), (-1.225, -0.4516, 0.1457), (-1.324, 0.2133, 0.1048), (-1.341, -0.129, 0.09785), (-1.177, 0.5231, 0.1655), (1.291, -0.04299, 0.08666), (0.5424, -0.8687, 0.3966), (1.24, 0.296, 0.1075), (-0.6874, -0.8771, 0.3736), (-0.9236, 0.7532, 0.2706), (-1.062, 0.6506, 0.2133), (0.4564, 0.8771, 0.4322), (-0.7679, 0.8268, 0.3351), (-1.123, -0.5898, 0.1882), (-1.079, -0.6369, 0.2064), (2.529, -0.8951, 2.827), (1.133, 0.5064, 0.1521), (-4.875, -0.9161, 4.573), (5.297, -0.08864, 4.125), (5.225, -0.4263, 4.197), (-4.031, -0.2779, 5.417), (1.02, 0.6369, 0.1987), (3.525, -0.1746, 2.352), (-2.608, -0.9216, 2.817), (0.02484, 0.678, 0.9548), (5.067, -0.6991, 4.355), (5.067, 0.6991, 4.355), (2.437, -0.8269, 3.089), (-4.155, -0.6073, 5.293), (-2.954, -0.9081, 2.741), (0.884, 0.743, 0.255), (-0.002106, 0.8729, 0.4841), (3.481, -0.3425, 2.38), (2.394, -0.7442, 3.24), (-3.451, 0.512, 2.406), (0.73, 0.8205, 0.3188), (2.356, -0.6329, 3.372), (-1.215, 0.4706, 0.1499), (4.049, 0.2625, 5.373), (4.847, 0.8655, 4.575), (-2.27, -0.512, 3.496), (1.234, -0.3166, 0.1101), (-5.352, 0.09383, 4.096), (-5.275, 0.4513, 4.172), (-4.612, 0.9527, 4.836), (-4.359, 0.8443, 5.088), (4.962, -0.7976, 4.46), (4.024, -0.08864, 5.397), (-4.875, 0.9161, 4.573), (3.411, -0.4973, 2.427), (-1.339, 0.1505, 0.09872), (-4.997, 0.8443, 4.45), (3.481, 0.3425, 2.38), (2.316, -0.4973, 3.49), (-3.567, 0.1798, 2.327), (3.316, -0.6329, 2.489), (1.293, 0.02149, 0.08578), (-2.567, 0.9217, 2.829), (0.02484, -0.2546, 1.355), (-3.567, -0.1798, 2.327), (4.847, -0.8655, 4.575), (0.606, -0.8582, 0.3702), (2.268, -0.1746, 3.631), (3.201, -0.7442, 2.566), (0.02484, 0.08597, 1.402), (-5.326, -0.2779, 4.122), (-2.429, 0.8515, 3.07), (-3.1, 0.8515, 2.64), (-4.359, -0.8443, 5.088), (-0.9426, -0.743, 0.2627), (-4.482, -0.9161, 4.966), (-5.202, 0.6073, 4.246), (-2.375, -0.7663, 3.241), (4.724, -0.9, 4.698), (-5.108, 0.74, 4.34), (4.359, 0.7976, 5.063), (-0.6224, 0.8665, 0.3953), (-0.6239, -0.8665, 0.4002), (-2.954, 0.9039, 2.738), (-3.354, 0.6517, 2.471), (4.475, 0.8655, 4.947), (4.598, -0.9, 4.824), (4.167, 0.5737, 5.255), (0.9198, -0.7191, 0.2402), (-4.612, -0.9527, 4.836), (1.218, 0.3563, 0.1169), (2.268, 0.1746, 3.631), (0.7697, -0.8041, 0.3024), (4.255, 0.6991, 5.167), (-2.313, 0.6517, 3.376), (-0.009258, -0.7736, 0.7867), (-4.745, -0.9527, 4.703), (-0.03754, -0.8394, 0.597), (2.926, -0.8779, 2.747), (-4.005, -0.09383, 5.443), (-2.22, 0.1798, 3.64), (-1.33, -0.1926, 0.1022), (-4.081, -0.4513, 5.366), (1.156, -0.4706, 0.1422), (3.539, 1.576e-06, 2.342), (2.356, 0.6329, 3.372), (1.05, -0.6065, 0.1862), (-2.239, 0.3527, 3.585), (-1.276, -0.3563, 0.1246), (0.02484, -0.5564, 1.127), (-3.235, 0.7663, 2.55), (5.273, -0.2625, 4.149), (0.01879, 0.7736, 0.7586), (-3.523, 0.3527, 2.357), (2.481, -0.8779, 2.935), (-2.364, 0.7663, 3.23), (-3.354, -0.6517, 2.471), (0.01403, -0.678, 0.9656), (2.316, 0.4973, 3.49), (4.024, 0.08865, 5.397), (0.005131, 0.8394, 0.5951), (5.155, -0.5737, 4.267), (4.724, 0.9, 4.698), (-1.293, 0.3166, 0.1178), (-4.249, 0.74, 5.199), (-2.239, -0.3527, 3.585), (5.225, 0.4263, 4.197), (-2.22, -0.1798, 3.64), (4.097, 0.4263, 5.325), (4.962, 0.7976, 4.46), (3.069, 0.8269, 2.653), (-0.06865, -0.8729, 0.4571), (-4.249, -0.74, 5.199), (5.155, 0.5737, 4.267), (4.598, 0.9, 4.824), (0.02484, -0.4135, 1.262), (-4.745, 0.9527, 4.703), (-1.351, -0.02149, 0.09346), (-3.582, 1.571e-06, 2.317), (-3.235, -0.7663, 2.55), (-2.213, 1.443e-06, 3.658), (2.57, 0.8951, 2.838), (5.297, 0.08865, 4.125), (-3.1, -0.8515, 2.64), (0.02484, -0.08597, 1.402), (-5.326, 0.2779, 4.122), (2.404, 0.7442, 3.229), (-4.482, 0.9161, 4.966), (-5.352, -0.09383, 4.096), (-1.109, 0.6065, 0.1938), (1.28, -0.1505, 0.09104), (4.049, -0.2625, 5.373), (3.316, 0.6329, 2.489), (5.273, 0.2625, 4.149), (2.507, 0.8779, 2.95), (-4.081, 0.4513, 5.366), (2.454, 0.8269, 3.072), (-4.155, 0.6073, 5.293), (4.167, -0.5737, 5.255), (2.926, 0.8779, 2.747), (2.286, -0.3425, 3.577), (-2.313, -0.6517, 3.376), (-4.005, 0.09383, 5.443), (0.1862, -0.8793, 0.4219), (0.02484, 0.2546, 1.355), (3.201, 0.7442, 2.566), (-3.523, -0.3527, 2.357), (3.411, 0.4973, 2.427), (1.272, 0.1926, 0.09452), (2.262, 1.452e-06, 3.649), (-2.501, 0.9039, 2.944), (-2.27, 0.512, 3.496), (4.255, -0.6991, 5.167), (4.097, -0.4263, 5.325), (-0.7886, -0.8205, 0.3265), (3.069, -0.8269, 2.653), (-2.446, -0.8515, 3.087), (-0.8283, 0.8041, 0.3101), (-4.031, 0.2779, 5.417), (-0.9783, 0.7191, 0.2479), (4.359, -0.7976, 5.063), (-5.275, -0.4513, 4.172), (-5.108, -0.74, 4.34), (0.5639, 0.8665, 0.3877), (3.525, 0.1746, 2.352), (-5.202, -0.6073, 4.246), (-3.451, -0.512, 2.406), (4.475, -0.8655, 4.947), (2.286, 0.3425, 3.577), (0.02484, 0.4135, 1.262), (-4.997, -0.8443, 4.45), (-0.6646, 0.8582, 0.3779), (-2.526, -0.9039, 2.929), (0.02484, 0.5564, 1.127), (-1.191, -0.5064, 0.1598), (-0.9783, -0.7191, 0.2479), (1.05, 0.6065, 0.1862), (0.9198, 0.7191, 0.2402), (0.7697, 0.8041, 0.3024), (0.606, 0.8582, 0.3702), (-1.276, 0.3563, 0.1246), (1.272, -0.1926, 0.09452), (-1.351, 0.02149, 0.09346), (1.28, 0.1505, 0.09104), (0.73, -0.8205, 0.3188), (-0.8283, -0.8041, 0.3101), (-0.2584, 0.8793, 0.4374), (-0.3017, -0.8583, 0.4267), (1.02, -0.6369, 0.1987), (1.156, 0.4706, 0.1422), (0.884, -0.743, 0.255), (-1.293, -0.3166, 0.1178), (1.218, -0.3563, 0.1169), (1.133, -0.5064, 0.1521), (-1.215, -0.4706, 0.1499), (-1.33, 0.1926, 0.1022), (-1.339, -0.1505, 0.09872), (-1.191, 0.5064, 0.1598), (1.293, -0.02149, 0.08578), (0.5639, -0.8665, 0.3877), (1.234, 0.3166, 0.1101), (-0.6661, -0.8749, 0.3827), (-0.9426, 0.743, 0.2627), (-1.079, 0.6369, 0.2064), (0.2273, 0.8793, 0.4336), (-0.7886, 0.8205, 0.3265), (-1.109, -0.6065, 0.1938), (-1.045, -0.6643, 0.2203), (1.105, 0.5397, 0.1635), (0.9865, 0.6643, 0.2126), (0.8459, 0.7634, 0.2708), (0.6887, 0.8331, 0.336), (-1.235, 0.4325, 0.1415), (1.246, -0.2753, 0.1049), (-1.343, 0.1075, 0.09697), (1.288, 0.06448, 0.08754), (0.6474, -0.8456, 0.3531), (-0.9045, -0.7634, 0.2785), (-0.5795, 0.8708, 0.4131), (-0.5821, -0.854, 0.4168), (0.9532, -0.6917, 0.2264), (1.197, 0.3944, 0.1253), (0.8078, -0.7837, 0.2866), (-1.318, -0.2339, 0.1074), (1.177, -0.4325, 0.1338), (1.078, -0.5731, 0.1748), (-1.256, -0.3944, 0.133), (-1.305, 0.2753, 0.1126), (-1.347, -0.06448, 0.09521), (-1.136, 0.5731, 0.1825), (1.284, -0.1075, 0.08929), (0.4779, -0.875, 0.4233), (1.259, 0.2339, 0.09971), (-0.7489, -0.8541, 0.3452), (-0.8664, 0.7837, 0.2943), (-1.012, 0.6917, 0.2341), (0.5209, 0.8708, 0.4055), (-0.7059, 0.8456, 0.3608), (-1.164, -0.5397, 0.1711), (-1.012, -0.6917, 0.2341), (1.078, 0.5731, 0.1748), (0.9532, 0.6917, 0.2264), (0.8078, 0.7837, 0.2866), (0.6474, 0.8456, 0.3531), (-1.256, 0.3944, 0.133), (1.259, -0.2339, 0.09971), (-1.347, 0.06448, 0.09521), (1.284, 0.1075, 0.08929), (0.6887, -0.8331, 0.336), (-0.8664, -0.7837, 0.2943), (-0.5365, 0.875, 0.431), (-0.5403, -0.8415, 0.4335), (0.9865, -0.6643, 0.2126), (1.177, 0.4325, 0.1338), (0.8459, -0.7634, 0.2708), (-1.305, -0.2753, 0.1126), (1.197, -0.3944, 0.1253), (1.105, -0.5397, 0.1635), (-1.235, -0.4325, 0.1415), (-1.318, 0.2339, 0.1074), (-1.343, -0.1075, 0.09697), (-1.164, 0.5397, 0.1711), (1.288, -0.06448, 0.08754), (0.5209, -0.8708, 0.4055), (1.246, 0.2753, 0.1049), (-0.7086, -0.8792, 0.3644), (-0.9045, 0.7634, 0.2785), (-1.045, 0.6643, 0.2203), (0.4779, 0.875, 0.4233), (-0.7473, 0.8331, 0.3436), (-1.136, -0.5731, 0.1825), (-2.534, 0.9128, 2.886), (-2.465, 0.8777, 3.007), (-2.397, 0.8089, 3.15), (-2.339, 0.709, 3.303), (-2.292, 0.5819, 3.436), (-2.255, 0.4324, 3.541), (-2.229, 0.2663, 3.613), (-2.216, 0.0899, 3.649), (-2.216, -0.0899, 3.649), (-2.229, -0.2663, 3.613), (-2.255, -0.4324, 3.541), (-2.292, -0.5819, 3.436), (-2.344, -0.709, 3.309), (-2.411, -0.8089, 3.164), (-2.486, -0.8777, 3.008), (-2.567, -0.9128, 2.873), (2.538, 0.8865, 2.894), (2.505, -0.8865, 2.881), (2.459, -0.8524, 3.012), (2.415, -0.7856, 3.165), (2.375, -0.6886, 3.306), (2.336, -0.5651, 3.431), (2.301, -0.4199, 3.534), (2.277, -0.2586, 3.604), (2.265, -0.08731, 3.64), (2.265, 0.08731, 3.64), (2.277, 0.2586, 3.604), (2.301, 0.4199, 3.534), (2.336, 0.5651, 3.431), (2.38, 0.6886, 3.301), (2.429, 0.7856, 3.151), (2.48, 0.8524, 3.011)], [], [(47, 250, 0, 394, 186, 458, 122, 426, 154, 269, 31, 271, 78, 324), (479, 237, 48, 358), (480, 335, 49, 259), (481, 238, 50, 303), (482, 312, 51, 282), (483, 345, 52, 359), (484, 343, 53, 295), (485, 366, 54, 288), (486, 350, 55, 328), (487, 287, 56, 315), (488, 213, 57, 313), (489, 290, 58, 233), (490, 221, 59, 349), (491, 320, 60, 265), (492, 261, 61, 364), (493, 263, 62, 380), (494, 277, 63, 216), (16, 216, 63, 284, 64, 222, 17, 270, 155, 427, 123, 459, 187, 395), (17, 222, 64, 210, 65, 331, 18, 362, 169, 441, 137, 473, 201, 409), (18, 331, 65, 378, 66, 327, 19, 262, 153, 425, 121, 457, 185, 393), (19, 327, 66, 370, 67, 304, 20, 207, 143, 415, 111, 447, 175, 383), (20, 304, 67, 373, 68, 374, 21, 382, 174, 446, 142, 478, 206, 414), (21, 374, 68, 369, 69, 354, 22, 296, 162, 434, 130, 466, 194, 402), (22, 354, 69, 258, 70, 252, 23, 289, 159, 431, 127, 463, 191, 399), (23, 252, 70, 336, 71, 326, 24, 325, 164, 436, 132, 468, 196, 404), (24, 326, 71, 235, 72, 247, 25, 243, 150, 422, 118, 454, 182, 390), (25, 247, 72, 333, 73, 301, 26, 311, 163, 435, 131, 467, 195, 403), (26, 301, 73, 236, 74, 227, 27, 230, 148, 420, 116, 452, 180, 388), (27, 227, 74, 264, 75, 272, 28, 337, 165, 437, 133, 469, 197, 405), (28, 272, 75, 267, 76, 298, 29, 367, 171, 443, 139, 475, 203, 411), (29, 298, 76, 244, 77, 260, 30, 365, 170, 442, 138, 474, 202, 410), (30, 260, 77, 241, 78, 271, 31, 379, 173, 445, 141, 477, 205, 413), (495, 224, 32, 342), (0, 329, 79, 310, 80, 347, 1, 371, 172, 444, 140, 476, 204, 412), (1, 347, 80, 232, 81, 318, 2, 228, 147, 419, 115, 451, 179, 387), (2, 318, 81, 317, 82, 353, 3, 223, 146, 418, 114, 450, 178, 386), (3, 353, 82, 219, 83, 340, 4, 214, 145, 417, 113, 449, 177, 385), (4, 340, 83, 321, 84, 355, 5, 209, 144, 416, 112, 448, 176, 384), (5, 355, 84, 314, 85, 245, 6, 278, 157, 429, 125, 461, 189, 397), (6, 245, 85, 341, 86, 372, 7, 356, 168, 440, 136, 472, 200, 408), (7, 372, 86, 330, 87, 292, 8, 249, 151, 423, 119, 455, 183, 391), (8, 292, 87, 211, 88, 215, 9, 338, 166, 438, 134, 470, 198, 406), (9, 215, 88, 299, 89, 225, 10, 234, 149, 421, 117, 453, 181, 389), (10, 225, 89, 212, 90, 242, 11, 291, 160, 432, 128, 464, 192, 400), (11, 242, 90, 309, 91, 248, 12, 294, 161, 433, 129, 465, 193, 401), (12, 248, 91, 218, 92, 256, 13, 276, 156, 428, 124, 460, 188, 396), (13, 256, 92, 239, 93, 363, 14, 280, 158, 430, 126, 462, 190, 398), (14, 363, 93, 253, 94, 286, 15, 254, 152, 424, 120, 456, 184, 392), (15, 286, 94, 266, 95, 208, 16, 351, 167, 439, 135, 471, 199, 407), (496, 274, 96, 302), (497, 375, 97, 220), (498, 368, 98, 226), (499, 360, 99, 229), (500, 346, 100, 246), (501, 361, 101, 348), (502, 339, 102, 255), (503, 240, 103, 357), (504, 307, 104, 279), (505, 231, 105, 376), (506, 316, 106, 306), (507, 275, 107, 293), (508, 281, 108, 334), (509, 268, 109, 344), (510, 273, 110, 342), (19, 383, 175, 447, 111, 415, 143, 207, 20, 414, 206, 478, 142, 446, 174, 382, 21, 402, 194, 466, 130, 434, 162, 296, 22, 399, 191, 463, 127, 431, 159, 289, 23, 404, 196, 468, 132, 436, 164, 325, 24, 390, 182, 454, 118, 422, 150, 243, 25, 403, 195, 467, 131, 435, 163, 311, 26, 388, 180, 452, 116, 420, 148, 230, 27, 405, 197, 469, 133, 437, 165, 337, 28, 411, 203, 475, 139, 443, 171, 367, 29, 410, 202, 474, 138, 442, 170, 365, 30, 413, 205, 477, 141, 445, 173, 379, 31, 269, 154, 426, 122, 458, 186, 394, 0, 412, 204, 476, 140, 444, 172, 371, 1, 387, 179, 451, 115, 419, 147, 228, 2, 386, 178, 450, 114, 418, 146, 223, 3, 385, 177, 449, 113, 417, 145, 214, 4, 384, 176, 448, 112, 416, 144, 209, 5, 397, 189, 461, 125, 429, 157, 278, 6, 408, 200, 472, 136, 440, 168, 356, 7, 391, 183, 455, 119, 423, 151, 249, 8, 406, 198, 470, 134, 438, 166, 338, 9, 389, 181, 453, 117, 421, 149, 234, 10, 400, 192, 464, 128, 432, 160, 291, 11, 401, 193, 465, 129, 433, 161, 294, 12, 396, 188, 460, 124, 428, 156, 276, 13, 398, 190, 462, 126, 430, 158, 280, 14, 392, 184, 456, 120, 424, 152, 254, 15, 407, 199, 471, 135, 439, 167, 351, 16, 395, 187, 459, 123, 427, 155, 270, 17, 409, 201, 473, 137, 441, 169, 362, 18, 393, 185, 457, 121, 425, 153, 262), (87, 330, 86, 341, 85, 314, 84, 321, 83, 219, 82, 317, 81, 232, 80, 310, 79, 322, 110, 273, 109, 268, 108, 281, 107, 275, 106, 316, 105, 231, 104, 307, 103, 240, 102, 339, 101, 361, 100, 346, 99, 360, 98, 368, 97, 375, 96, 274, 95, 266, 94, 253, 93, 239, 92, 218, 91, 309, 90, 212, 89, 299, 88, 211), (64, 284, 63, 277, 62, 263, 61, 261, 60, 320, 59, 221, 58, 290, 57, 213, 56, 287, 55, 350, 54, 366, 53, 343, 52, 345, 51, 312, 50, 238, 49, 335, 48, 237, 47, 324, 78, 241, 77, 244, 76, 267, 75, 264, 74, 236, 73, 333, 72, 235, 71, 336, 70, 258, 69, 369, 68, 373, 67, 370, 66, 378, 65, 210), (224, 479, 358, 32), (0, 250, 479, 224), (250, 47, 237, 479), (308, 480, 259, 33), (32, 358, 480, 308), (358, 48, 335, 480), (300, 481, 303, 34), (33, 259, 481, 300), (259, 49, 238, 481), (217, 482, 282, 35), (34, 303, 482, 217), (303, 50, 312, 482), (381, 483, 359, 36), (35, 282, 483, 381), (282, 51, 345, 483), (377, 484, 295, 37), (36, 359, 484, 377), (359, 52, 343, 484), (352, 485, 288, 38), (37, 295, 485, 352), (295, 53, 366, 485), (257, 486, 328, 39), (38, 288, 486, 257), (288, 54, 350, 486), (332, 487, 315, 40), (39, 328, 487, 332), (328, 55, 287, 487), (251, 488, 313, 41), (40, 315, 488, 251), (315, 56, 213, 488), (323, 489, 233, 42), (41, 313, 489, 323), (313, 57, 290, 489), (297, 490, 349, 43), (42, 233, 490, 297), (233, 58, 221, 490), (305, 491, 265, 44), (43, 349, 491, 305), (349, 59, 320, 491), (283, 492, 364, 45), (44, 265, 492, 283), (265, 60, 261, 492), (285, 493, 380, 46), (45, 364, 493, 285), (364, 61, 263, 493), (319, 494, 216, 16), (46, 380, 494, 319), (380, 62, 277, 494), (322, 495, 342, 110), (79, 329, 495, 322), (329, 0, 224, 495), (319, 496, 302, 46), (16, 208, 496, 319), (208, 95, 274, 496), (285, 497, 220, 45), (46, 302, 497, 285), (302, 96, 375, 497), (283, 498, 226, 44), (45, 220, 498, 283), (220, 97, 368, 498), (305, 499, 229, 43), (44, 226, 499, 305), (226, 98, 360, 499), (297, 500, 246, 42), (43, 229, 500, 297), (229, 99, 346, 500), (323, 501, 348, 41), (42, 246, 501, 323), (246, 100, 361, 501), (251, 502, 255, 40), (41, 348, 502, 251), (348, 101, 339, 502), (332, 503, 357, 39), (40, 255, 503, 332), (255, 102, 240, 503), (257, 504, 279, 38), (39, 357, 504, 257), (357, 103, 307, 504), (352, 505, 376, 37), (38, 279, 505, 352), (279, 104, 231, 505), (377, 506, 306, 36), (37, 376, 506, 377), (376, 105, 316, 506), (381, 507, 293, 35), (36, 306, 507, 381), (306, 106, 275, 507), (217, 508, 334, 34), (35, 293, 508, 217), (293, 107, 281, 508), (300, 509, 344, 33), (34, 334, 509, 300), (334, 108, 268, 509), (308, 510, 342, 32), (33, 344, 510, 308), (344, 109, 273, 510)])
me_wye_joint_002.polygons.foreach_set('use_smooth', [0, 0, 0, 0, 0, 0, 0, 0, 0, 0, 0, 0, 0, 0, 0, 0, 0, 0, 0, 0, 0, 0, 0, 0, 0, 0, 0, 0, 0, 0, 0, 0, 0, 0, 0, 0, 0, 0, 0, 0, 0, 0, 0, 0, 0, 0, 0, 0, 0, 0, 0, 0, 0, 0, 0, 0, 0, 0, 0, 0, 0, 0, 0, 0, 1, 0, 0, 0, 0, 0, 0, 0, 0, 0, 0, 0, 0, 0, 0, 0, 0, 0, 0, 0, 0, 0, 0, 0, 0, 0, 0, 0, 0, 0, 0, 0, 0, 0, 0, 0, 0, 0, 0, 0, 0, 0, 0, 0, 0, 0, 0, 0, 0, 0, 0, 0, 0, 0, 0, 0, 0, 0, 0, 0, 0, 0, 0, 0, 0, 0, 0, 0, 0, 0, 0, 0, 0, 0, 0, 0, 0, 0, 0, 0, 0, 0, 0, 0, 0, 0, 0, 0, 0, 0, 0, 0, 0, 0, 0, 0, 0, 0, 0])
me_wye_joint_002.materials.append(mat_blue)
me_wye_joint_002.use_remesh_preserve_volume = False
me_wye_joint_002.use_remesh_preserve_attributes = False
me_wye_joint_002.use_mirror_vertex_groups = False
me_wye_joint_002.update()
me_wye_joint_001 = bpy.data.meshes.new('Wye Joint.001')
me_wye_joint_001.from_pydata([(-0.00294, 1.0, -0.08473), (-0.03077, 0.9808, -0.491), (-0.01695, 0.9239, -0.7222), (-0.01854, 0.8315, -0.9092), (-0.01994, 0.7071, -1.073), (-0.02109, 0.5556, -1.208), (-0.02194, 0.3827, -1.308), (-0.02247, 0.1951, -1.369), (-0.02265, -6.243e-07, -1.39), (-0.02247, -0.1951, -1.369), (-0.02194, -0.3827, -1.308), (-0.02109, -0.5556, -1.208), (-0.01994, -0.7071, -1.073), (-0.01854, -0.8315, -0.9092), (-0.01695, -0.9239, -0.7222), (-0.01522, -0.9808, -0.5193), (-0.01142, -1.0, -0.143), (0.0, 0.9808, 0.2759), (0.0, 0.9239, 0.5412), (0.0, 0.8315, 0.7857), (0.0, 0.7071, 1.0), (0.0, 0.5556, 1.176), (0.0, 0.3827, 1.307), (0.0, 0.1951, 1.387), (0.0, 1.837e-16, 1.414), (0.0, -0.1951, 1.387), (0.0, -0.3827, 1.307), (0.0, -0.5556, 1.176), (0.0, -0.7071, 1.0), (0.0, -0.8315, 0.7857), (0.0, -0.9239, 0.5412), (0.0, -0.9808, 0.2759), (-3.096, 1.0, 3.096), (-2.958, 0.9808, 3.234), (-2.825, 0.9239, 3.367), (-2.703, 0.8315, 3.489), (-2.596, 0.7071, 3.596), (-2.508, 0.5556, 3.684), (-2.443, 0.3827, 3.749), (-2.402, 0.1951, 3.79), (-2.389, 6.236e-07, 3.803), (-2.402, -0.1951, 3.79), (-2.443, -0.3827, 3.749), (-2.508, -0.5556, 3.684), (-2.596, -0.7071, 3.596), (-2.703, -0.8315, 3.489), (-2.825, -0.9239, 3.367), (-2.958, -0.9808, 3.234), (-3.096, -1.0, 3.096), (-3.234, -0.9808, 2.958), (-3.367, -0.9239, 2.825), (-3.489, -0.8315, 2.703), (-3.596, -0.7071, 2.596), (-3.684, -0.5556, 2.508), (-3.749, -0.3827, 2.443), (-3.79, -0.1951, 2.402), (-3.803, 6.236e-07, 2.389), (-3.79, 0.1951, 2.402), (-3.749, 0.3827, 2.443), (-3.684, 0.5556, 2.508), (-3.596, 0.7071, 2.596), (-3.489, 0.8315, 2.703), (-3.367, 0.9239, 2.825), (-3.234, 0.9808, 2.958), (3.1, 1.0, 3.1), (3.238, 0.9808, 2.962), (3.37, 0.9239, 2.829), (3.493, 0.8315, 2.707), (3.6, 0.7071, 2.6), (3.688, 0.5556, 2.512), (3.753, 0.3827, 2.446), (3.793, 0.1951, 2.406), (3.807, 6.259e-07, 2.393), (3.793, -0.1951, 2.406), (3.753, -0.3827, 2.446), (3.688, -0.5556, 2.512), (3.6, -0.7071, 2.6), (3.493, -0.8315, 2.707), (3.37, -0.9239, 2.829), (3.238, -0.9808, 2.962), (3.1, -1.0, 3.1), (2.962, -0.9808, 3.238), (2.829, -0.9239, 3.37), (2.707, -0.8315, 3.493), (2.6, -0.7071, 3.6), (2.512, -0.5556, 3.688), (2.446, -0.3827, 3.753), (2.406, -0.1951, 3.793), (2.393, 6.259e-07, 3.807), (2.406, 0.1951, 3.793), (2.446, 0.3827, 3.753), (2.512, 0.5556, 3.688), (2.6, 0.7071, 3.6), (2.707, 0.8315, 3.493), (2.829, 0.9239, 3.37), (2.962, 0.9808, 3.238), (1.779, -1.0, 1.714), (-0.02052, 0.6313, -1.14), (-3.3, -0.9523, 2.892), (3.8, -0.09754, 2.399), (3.72, -0.4691, 2.479), (-2.423, -0.2889, 3.769), (-0.01924, 0.7693, -0.9912), (2.121, -0.1951, 0.7537), (-1.796, -1.0, 1.719), (0.0, 0.7693, 0.8928), (3.546, -0.7693, 2.653), (3.546, 0.7693, 2.653), (1.65, -0.9239, 2.191), (-2.552, -0.6313, 3.64), (-0.01775, 0.8777, -0.8157), (-0.00147, 0.9904, 0.09559), (2.101, -0.3827, 0.8046), (1.589, -0.8315, 2.374), (-0.02386, 0.9523, -0.6066), (1.535, -0.7071, 2.535), (2.426, 0.2889, 3.773), (3.304, 0.9523, 2.895), (-1.496, -0.5556, 2.672), (-0.02221, -0.2889, -1.338), (-3.796, 0.09755, 2.396), (-3.717, 0.4691, 2.475), (-3.027, 0.9904, 3.165), (-2.764, 0.8777, 3.428), (3.431, -0.8777, 2.768), (2.399, -0.09754, 3.8), (-3.3, 0.9523, 2.892), (2.069, -0.5556, 0.8873), (-2.155, 1.547e-07, 0.7418), (-3.428, 0.8777, 2.764), (2.101, 0.3827, 0.8046), (1.491, -0.5556, 2.667), (2.025, -0.7071, 0.9985), (-0.02256, 0.09754, -1.38), (-1.792, 1.0, 1.748), (0.0, -0.2889, 1.347), (-2.128, -0.3827, 0.8099), (3.304, -0.9523, 2.895), (-0.01608, -0.9523, -0.6208), (1.438, -0.1951, 2.825), (1.972, -0.8315, 1.134), (0.0, 0.09755, 1.401), (-3.769, -0.2889, 2.423), (-1.655, 0.9239, 2.196), (-2.764, -0.8777, 3.428), (-2.892, -0.9523, 3.3), (-3.64, 0.6313, 2.552), (-1.594, -0.8315, 2.38), (3.169, -0.9904, 3.031), (-3.542, 0.7693, 2.65), (2.768, 0.8777, 3.431), (2.895, 0.9523, 3.304), (3.031, -0.9904, 3.169), (2.556, 0.6313, 3.644), (-0.01924, -0.7693, -0.9912), (-3.027, -0.9904, 3.165), (-0.02152, 0.4691, -1.258), (1.438, 0.1951, 2.825), (-0.01775, -0.8777, -0.8157), (2.653, 0.7693, 3.546), (-1.54, 0.7071, 2.54), (0.0, -0.8777, 0.6634), (-3.165, -0.9904, 3.027), (0.0, -0.9523, 0.4085), (1.846, -0.9808, 1.456), (-2.396, -0.09754, 3.796), (-1.444, 0.1951, 2.831), (-2.475, -0.4691, 3.717), (-0.02152, -0.4691, -1.258), (2.127, 1.513e-07, 0.7366), (1.535, 0.7071, 2.535), (-0.02052, -0.6313, -1.14), (-1.464, 0.3827, 2.77), (0.0, -0.6313, 1.088), (-2.128, 0.3827, 0.8099), (3.773, -0.2889, 2.426), (0.0, 0.8777, 0.6634), (1.716, -0.9808, 1.992), (-1.594, 0.8315, 2.38), (-1.996, -0.8315, 1.139), (0.0, -0.7693, 0.8928), (1.491, 0.5556, 2.667), (2.399, 0.09755, 3.8), (0.0, 0.9523, 0.4085), (3.644, -0.6313, 2.556), (3.169, 0.9904, 3.031), (-2.148, 0.1951, 0.759), (-2.65, 0.7693, 3.542), (-1.464, -0.3827, 2.77), (3.72, 0.4691, 2.479), (-1.444, -0.1951, 2.831), (2.479, 0.4691, 3.72), (3.431, 0.8777, 2.768), (1.912, 0.9239, 1.289), (-0.005711, -0.9904, 0.06647), (-2.65, -0.7693, 3.542), (3.644, 0.6313, 2.556), (3.031, 0.9904, 3.169), (0.0, -0.4691, 1.241), (-3.165, 0.9904, 3.027), (-1.437, 4.668e-07, 2.851), (1.784, 1.0, 1.743), (3.8, 0.09755, 2.399), (0.0, -0.09755, 1.401), (-3.769, 0.2889, 2.423), (1.589, 0.8315, 2.374), (-2.892, 0.9523, 3.3), (-3.796, -0.09754, 2.396), (-2.148, -0.1951, 0.759), (-0.02256, -0.09755, -1.38), (2.426, -0.2889, 3.773), (2.025, 0.7071, 0.9985), (3.773, 0.2889, 2.426), (1.716, 0.9808, 1.992), (-2.475, 0.4691, 3.717), (1.65, 0.9239, 2.191), (-2.552, 0.6313, 3.64), (2.556, -0.6313, 3.644), (1.839, 0.9808, 1.471), (1.458, -0.3827, 2.765), (-1.54, -0.7071, 2.54), (-2.396, 0.09755, 3.796), (-0.01332, -0.9904, -0.3311), (0.0, 0.2889, 1.347), (1.972, 0.8315, 1.134), (-2.095, -0.5556, 0.8925), (2.069, 0.5556, 0.8873), (-0.02221, 0.2889, -1.338), (1.432, 4.635e-07, 2.846), (-1.721, 0.9808, 1.997), (-1.496, 0.5556, 2.672), (2.653, -0.7693, 3.546), (2.479, -0.4691, 3.72), (-1.867, -0.9808, 1.462), (1.912, -0.9239, 1.289), (-1.655, -0.9239, 2.196), (-2.095, 0.5556, 0.8925), (-2.423, 0.2889, 3.769), (-2.05, 0.7071, 1.004), (2.768, -0.8777, 3.431), (-3.717, -0.4691, 2.475), (-3.542, -0.7693, 2.65), (-0.01686, 0.9904, -0.2879), (2.121, 0.1951, 0.7537), (-3.64, -0.6313, 2.552), (-2.05, -0.7071, 1.004), (2.895, -0.9523, 3.304), (1.458, 0.3827, 2.765), (0.0, 0.4691, 1.241), (-3.428, -0.8777, 2.764), (-1.934, 0.9239, 1.294), (-1.721, -0.9808, 1.997), (0.0, 0.6313, 1.088), (-1.934, -0.9239, 1.294), (-1.875, 0.9808, 1.476), (-1.996, 0.8315, 1.139), (-1.904, 0.9523, 1.385), (-1.757, 0.9904, 1.873), (-1.688, 0.9523, 2.097), (-1.625, 0.8777, 2.288), (-1.567, 0.7693, 2.46), (-1.518, 0.6313, 2.606), (-1.48, 0.4691, 2.721), (-1.454, 0.2889, 2.8), (-1.44, 0.09755, 2.841), (-1.44, -0.09754, 2.841), (-1.454, -0.2889, 2.8), (-1.48, -0.4691, 2.721), (-1.518, -0.6313, 2.606), (-1.567, -0.7693, 2.46), (-1.625, -0.8777, 2.288), (-1.688, -0.9523, 2.097), (-1.759, -0.9904, 1.858), (-1.901, -0.9523, 1.378), (-1.965, -0.8777, 1.217), (-2.023, -0.7693, 1.072), (-2.073, -0.6313, 0.9482), (-2.111, -0.4691, 0.8512), (-2.138, -0.2889, 0.7844), (-2.152, -0.09755, 0.7504), (-2.152, 0.09755, 0.7504), (-2.138, 0.2889, 0.7844), (-2.111, 0.4691, 0.8512), (-2.073, 0.6313, 0.9482), (-2.023, 0.7693, 1.072), (-1.965, 0.8777, 1.217), (1.75, 0.9904, 1.867), (1.811, 0.9904, 1.607), (1.875, 0.9523, 1.38), (1.942, 0.8777, 1.211), (1.999, 0.7693, 1.066), (2.047, 0.6313, 0.9429), (2.085, 0.4691, 0.846), (2.111, 0.2889, 0.7792), (2.124, 0.09755, 0.7452), (2.124, -0.09755, 0.7452), (2.111, -0.2889, 0.7792), (2.085, -0.4691, 0.846), (2.047, -0.6313, 0.9429), (1.999, -0.7693, 1.066), (1.942, -0.8777, 1.211), (1.879, -0.9523, 1.373), (1.813, -0.9904, 1.585), (1.748, -0.9904, 1.853), (1.683, -0.9523, 2.092), (1.619, -0.8777, 2.283), (1.562, -0.7693, 2.455), (1.513, -0.6313, 2.601), (1.475, -0.4691, 2.716), (1.448, -0.2889, 2.795), (1.435, -0.09754, 2.836), (1.435, 0.09755, 2.836), (1.448, 0.2889, 2.795), (1.475, 0.4691, 2.716), (1.513, 0.6313, 2.601), (1.562, 0.7693, 2.455), (1.619, 0.8777, 2.283), (1.683, 0.9523, 2.092), (-1.833, 0.9904, 1.612), (-1.832, -0.9904, 1.59)], [], [(256, 126, 63, 254), (257, 122, 33, 229), (258, 206, 34, 143), (259, 123, 35, 178), (260, 187, 36, 160), (261, 216, 37, 230), (262, 214, 38, 172), (263, 237, 39, 166), (264, 221, 40, 200), (265, 165, 41, 190), (266, 101, 42, 188), (267, 167, 43, 118), (268, 109, 44, 220), (269, 195, 45, 147), (270, 144, 46, 235), (271, 145, 47, 251), (272, 155, 48, 104), (273, 98, 50, 253), (274, 249, 51, 179), (275, 241, 52, 245), (276, 244, 53, 225), (277, 240, 54, 136), (278, 142, 55, 208), (279, 207, 56, 128), (280, 120, 57, 186), (281, 204, 58, 174), (282, 121, 59, 236), (283, 146, 60, 238), (284, 149, 61, 255), (285, 129, 62, 250), (286, 111, 17, 213), (287, 185, 65, 218), (288, 117, 66, 193), (289, 192, 67, 224), (290, 107, 68, 211), (291, 196, 69, 226), (292, 189, 70, 130), (293, 212, 71, 243), (294, 202, 72, 169), (295, 99, 73, 103), (296, 175, 74, 112), (297, 100, 75, 127), (298, 184, 76, 132), (299, 106, 77, 140), (300, 124, 78, 234), (301, 137, 79, 164), (302, 148, 80, 96), (303, 152, 81, 177), (304, 246, 82, 108), (305, 239, 83, 113), (306, 231, 84, 115), (307, 217, 85, 131), (308, 232, 86, 219), (309, 210, 87, 139), (310, 125, 88, 228), (311, 182, 89, 157), (312, 116, 90, 247), (313, 191, 91, 181), (314, 153, 92, 170), (315, 159, 93, 205), (316, 150, 94, 215), (317, 151, 95, 213), (318, 242, 1, 254), (319, 162, 49, 233), (49, 162, 48, 155, 47, 145, 46, 144, 45, 195, 44, 109, 43, 167, 42, 101, 41, 165, 40, 221, 39, 237, 38, 214, 37, 216, 36, 187, 35, 123, 34, 206, 33, 122, 32, 199, 63, 126, 62, 129, 61, 149, 60, 146, 59, 121, 58, 204, 57, 120, 56, 207, 55, 142, 54, 240, 53, 244, 52, 241, 51, 249, 50, 98), (72, 202, 71, 212, 70, 189, 69, 196, 68, 107, 67, 192, 66, 117, 65, 185, 64, 197, 95, 151, 94, 150, 93, 159, 92, 153, 91, 191, 90, 116, 89, 182, 88, 125, 87, 210, 86, 232, 85, 217, 84, 231, 83, 239, 82, 246, 81, 152, 80, 148, 79, 137, 78, 124, 77, 106, 76, 184, 75, 100, 74, 175, 73, 99), (114, 256, 254, 1), (2, 250, 256, 114), (250, 62, 126, 256), (111, 257, 229, 17), (0, 134, 257, 111), (134, 32, 122, 257), (183, 258, 143, 18), (17, 229, 258, 183), (229, 33, 206, 258), (176, 259, 178, 19), (18, 143, 259, 176), (143, 34, 123, 259), (105, 260, 160, 20), (19, 178, 260, 105), (178, 35, 187, 260), (252, 261, 230, 21), (20, 160, 261, 252), (160, 36, 216, 261), (248, 262, 172, 22), (21, 230, 262, 248), (230, 37, 214, 262), (223, 263, 166, 23), (22, 172, 263, 223), (172, 38, 237, 263), (141, 264, 200, 24), (23, 166, 264, 141), (166, 39, 221, 264), (203, 265, 190, 25), (24, 200, 265, 203), (200, 40, 165, 265), (135, 266, 188, 26), (25, 190, 266, 135), (190, 41, 101, 266), (198, 267, 118, 27), (26, 188, 267, 198), (188, 42, 167, 267), (173, 268, 220, 28), (27, 118, 268, 173), (118, 43, 109, 268), (180, 269, 147, 29), (28, 220, 269, 180), (220, 44, 195, 269), (161, 270, 235, 30), (29, 147, 270, 161), (147, 45, 144, 270), (163, 271, 251, 31), (30, 235, 271, 163), (235, 46, 145, 271), (194, 272, 104, 16), (31, 251, 272, 194), (251, 47, 155, 272), (138, 273, 253, 14), (15, 233, 273, 138), (233, 49, 98, 273), (158, 274, 179, 13), (14, 253, 274, 158), (253, 50, 249, 274), (154, 275, 245, 12), (13, 179, 275, 154), (179, 51, 241, 275), (171, 276, 225, 11), (12, 245, 276, 171), (245, 52, 244, 276), (168, 277, 136, 10), (11, 225, 277, 168), (225, 53, 240, 277), (119, 278, 208, 9), (10, 136, 278, 119), (136, 54, 142, 278), (209, 279, 128, 8), (9, 208, 279, 209), (208, 55, 207, 279), (133, 280, 186, 7), (8, 128, 280, 133), (128, 56, 120, 280), (227, 281, 174, 6), (7, 186, 281, 227), (186, 57, 204, 281), (156, 282, 236, 5), (6, 174, 282, 156), (174, 58, 121, 282), (97, 283, 238, 4), (5, 236, 283, 97), (236, 59, 146, 283), (102, 284, 255, 3), (4, 238, 284, 102), (238, 60, 149, 284), (110, 285, 250, 2), (3, 255, 285, 110), (255, 61, 129, 285), (197, 286, 213, 95), (64, 201, 286, 197), (201, 0, 111, 286), (242, 287, 218, 1), (0, 201, 287, 242), (201, 64, 185, 287), (114, 288, 193, 2), (1, 218, 288, 114), (218, 65, 117, 288), (110, 289, 224, 3), (2, 193, 289, 110), (193, 66, 192, 289), (102, 290, 211, 4), (3, 224, 290, 102), (224, 67, 107, 290), (97, 291, 226, 5), (4, 211, 291, 97), (211, 68, 196, 291), (156, 292, 130, 6), (5, 226, 292, 156), (226, 69, 189, 292), (227, 293, 243, 7), (6, 130, 293, 227), (130, 70, 212, 293), (133, 294, 169, 8), (7, 243, 294, 133), (243, 71, 202, 294), (209, 295, 103, 9), (8, 169, 295, 209), (169, 72, 99, 295), (119, 296, 112, 10), (9, 103, 296, 119), (103, 73, 175, 296), (168, 297, 127, 11), (10, 112, 297, 168), (112, 74, 100, 297), (171, 298, 132, 12), (11, 127, 298, 171), (127, 75, 184, 298), (154, 299, 140, 13), (12, 132, 299, 154), (132, 76, 106, 299), (158, 300, 234, 14), (13, 140, 300, 158), (140, 77, 124, 300), (138, 301, 164, 15), (14, 234, 301, 138), (234, 78, 137, 301), (222, 302, 96, 16), (15, 164, 302, 222), (164, 79, 148, 302), (194, 303, 177, 31), (16, 96, 303, 194), (96, 80, 152, 303), (163, 304, 108, 30), (31, 177, 304, 163), (177, 81, 246, 304), (161, 305, 113, 29), (30, 108, 305, 161), (108, 82, 239, 305), (180, 306, 115, 28), (29, 113, 306, 180), (113, 83, 231, 306), (173, 307, 131, 27), (28, 115, 307, 173), (115, 84, 217, 307), (198, 308, 219, 26), (27, 131, 308, 198), (131, 85, 232, 308), (135, 309, 139, 25), (26, 219, 309, 135), (219, 86, 210, 309), (203, 310, 228, 24), (25, 139, 310, 203), (139, 87, 125, 310), (141, 311, 157, 23), (24, 228, 311, 141), (228, 88, 182, 311), (223, 312, 247, 22), (23, 157, 312, 223), (157, 89, 116, 312), (248, 313, 181, 21), (22, 247, 313, 248), (247, 90, 191, 313), (252, 314, 170, 20), (21, 181, 314, 252), (181, 91, 153, 314), (105, 315, 205, 19), (20, 170, 315, 105), (170, 92, 159, 315), (176, 316, 215, 18), (19, 205, 316, 176), (205, 93, 150, 316), (183, 317, 213, 17), (18, 215, 317, 183), (215, 94, 151, 317), (199, 318, 254, 63), (32, 134, 318, 199), (134, 0, 242, 318), (222, 319, 233, 15), (16, 104, 319, 222), (104, 48, 162, 319)])
me_wye_joint_001.materials.append(mat_blue)
me_wye_joint_001.use_remesh_preserve_volume = False
me_wye_joint_001.use_remesh_preserve_attributes = False
me_wye_joint_001.use_mirror_vertex_groups = False
me_wye_joint_001.update()
me_wye_joint = bpy.data.meshes.new('Wye Joint')
me_wye_joint.from_pydata([(-0.00294, 1.0, -0.08473), (-0.03077, 0.9808, -0.491), (-0.01695, 0.9239, -0.7222), (-0.01854, 0.8315, -0.9092), (-0.01994, 0.7071, -1.073), (-0.02109, 0.5556, -1.208), (-0.02194, 0.3827, -1.308), (-0.02247, 0.1951, -1.369), (-0.02265, -6.243e-07, -1.39), (-0.02247, -0.1951, -1.369), (-0.02194, -0.3827, -1.308), (-0.02109, -0.5556, -1.208), (-0.01994, -0.7071, -1.073), (-0.01854, -0.8315, -0.9092), (-0.01695, -0.9239, -0.7222), (-0.01522, -0.9808, -0.5193), (-0.01142, -1.0, -0.143), (0.0, 0.9808, 0.2759), (0.0, 0.9239, 0.5412), (0.0, 0.8315, 0.7857), (0.0, 0.7071, 1.0), (0.0, 0.5556, 1.176), (0.0, 0.3827, 1.307), (0.0, 0.1951, 1.387), (0.0, 1.837e-16, 1.414), (0.0, -0.1951, 1.387), (0.0, -0.3827, 1.307), (0.0, -0.5556, 1.176), (0.0, -0.7071, 1.0), (0.0, -0.8315, 0.7857), (0.0, -0.9239, 0.5412), (0.0, -0.9808, 0.2759), (-3.131, 1.0, 3.131), (-2.993, 0.9808, 3.269), (-2.86, 0.9239, 3.401), (-2.738, 0.8315, 3.524), (-2.631, 0.7071, 3.631), (-2.543, 0.5556, 3.719), (-2.478, 0.3827, 3.784), (-2.437, 0.1951, 3.824), (-2.424, 6.459e-07, 3.838), (-2.437, -0.1951, 3.824), (-2.478, -0.3827, 3.784), (-2.543, -0.5556, 3.719), (-2.631, -0.7071, 3.631), (-2.738, -0.8315, 3.524), (-2.86, -0.9239, 3.401), (-2.993, -0.9808, 3.269), (-3.131, -1.0, 3.131), (-3.269, -0.9808, 2.993), (-3.401, -0.9239, 2.86), (-3.524, -0.8315, 2.738), (-3.631, -0.7071, 2.631), (-3.719, -0.5556, 2.543), (-3.784, -0.3827, 2.478), (-3.824, -0.1951, 2.437), (-3.838, 6.459e-07, 2.424), (-3.824, 0.1951, 2.437), (-3.784, 0.3827, 2.478), (-3.719, 0.5556, 2.543), (-3.631, 0.7071, 2.631), (-3.524, 0.8315, 2.738), (-3.401, 0.9239, 2.86), (-3.269, 0.9808, 2.993), (3.097, 1.0, 3.097), (3.235, 0.9808, 2.959), (3.368, 0.9239, 2.826), (3.49, 0.8315, 2.704), (3.597, 0.7071, 2.597), (3.685, 0.5556, 2.509), (3.75, 0.3827, 2.444), (3.791, 0.1951, 2.404), (3.804, 6.242e-07, 2.39), (3.791, -0.1951, 2.404), (3.75, -0.3827, 2.444), (3.685, -0.5556, 2.509), (3.597, -0.7071, 2.597), (3.49, -0.8315, 2.704), (3.368, -0.9239, 2.826), (3.235, -0.9808, 2.959), (3.097, -1.0, 3.097), (2.959, -0.9808, 3.235), (2.826, -0.9239, 3.368), (2.704, -0.8315, 3.49), (2.597, -0.7071, 3.597), (2.509, -0.5556, 3.685), (2.444, -0.3827, 3.75), (2.404, -0.1951, 3.791), (2.39, 6.242e-07, 3.804), (2.404, 0.1951, 3.791), (2.444, 0.3827, 3.75), (2.509, 0.5556, 3.685), (2.597, 0.7071, 3.597), (2.704, 0.8315, 3.49), (2.826, 0.9239, 3.368), (2.959, 0.9808, 3.235), (1.779, -1.0, 1.714), (-0.02052, 0.6313, -1.14), (-3.335, -0.9523, 2.927), (3.797, -0.09754, 2.397), (3.718, -0.4691, 2.476), (-2.457, -0.2889, 3.804), (-0.01924, 0.7693, -0.9912), (2.121, -0.1951, 0.7537), (-1.796, -1.0, 1.719), (0.0, 0.7693, 0.8928), (3.543, -0.7693, 2.651), (3.543, 0.7693, 2.651), (1.65, -0.9239, 2.191), (-2.587, -0.6313, 3.675), (-0.01775, 0.8777, -0.8157), (-0.00147, 0.9904, 0.09559), (2.101, -0.3827, 0.8046), (1.589, -0.8315, 2.374), (-0.02386, 0.9523, -0.6066), (1.535, -0.7071, 2.535), (2.424, 0.2889, 3.77), (3.301, 0.9523, 2.893), (-1.496, -0.5556, 2.672), (-0.02221, -0.2889, -1.338), (-3.831, 0.09755, 2.431), (-3.751, 0.4691, 2.51), (-3.062, 0.9904, 3.2), (-2.799, 0.8777, 3.463), (3.429, -0.8777, 2.765), (2.397, -0.09754, 3.797), (-3.335, 0.9523, 2.927), (2.069, -0.5556, 0.8873), (-2.155, 1.547e-07, 0.7418), (-3.463, 0.8777, 2.799), (2.101, 0.3827, 0.8046), (1.491, -0.5556, 2.667), (2.025, -0.7071, 0.9985), (-0.02256, 0.09754, -1.38), (-1.792, 1.0, 1.748), (0.0, -0.2889, 1.347), (-2.128, -0.3827, 0.8099), (3.301, -0.9523, 2.893), (-0.01608, -0.9523, -0.6208), (1.438, -0.1951, 2.825), (1.972, -0.8315, 1.134), (0.0, 0.09755, 1.401), (-3.804, -0.2889, 2.457), (-1.655, 0.9239, 2.196), (-2.799, -0.8777, 3.463), (-2.927, -0.9523, 3.335), (-3.675, 0.6313, 2.587), (-1.594, -0.8315, 2.38), (3.166, -0.9904, 3.028), (-3.577, 0.7693, 2.684), (2.765, 0.8777, 3.429), (2.893, 0.9523, 3.301), (3.028, -0.9904, 3.166), (2.553, 0.6313, 3.641), (-0.01924, -0.7693, -0.9912), (-3.062, -0.9904, 3.2), (-0.02152, 0.4691, -1.258), (1.438, 0.1951, 2.825), (-0.01775, -0.8777, -0.8157), (2.651, 0.7693, 3.543), (-1.54, 0.7071, 2.54), (0.0, -0.8777, 0.6634), (-3.2, -0.9904, 3.062), (0.0, -0.9523, 0.4085), (1.846, -0.9808, 1.456), (-2.431, -0.09754, 3.831), (-1.444, 0.1951, 2.831), (-2.51, -0.4691, 3.751), (-0.02152, -0.4691, -1.258), (2.127, 1.513e-07, 0.7366), (1.535, 0.7071, 2.535), (-0.02052, -0.6313, -1.14), (-1.464, 0.3827, 2.77), (0.0, -0.6313, 1.088), (-2.128, 0.3827, 0.8099), (3.77, -0.2889, 2.424), (0.0, 0.8777, 0.6634), (1.716, -0.9808, 1.992), (-1.594, 0.8315, 2.38), (-1.996, -0.8315, 1.139), (0.0, -0.7693, 0.8928), (1.491, 0.5556, 2.667), (2.397, 0.09755, 3.797), (0.0, 0.9523, 0.4085), (3.641, -0.6313, 2.553), (3.166, 0.9904, 3.028), (-2.148, 0.1951, 0.759), (-2.684, 0.7693, 3.577), (-1.464, -0.3827, 2.77), (3.718, 0.4691, 2.476), (-1.444, -0.1951, 2.831), (2.476, 0.4691, 3.718), (3.429, 0.8777, 2.765), (1.912, 0.9239, 1.289), (-0.005711, -0.9904, 0.06647), (-2.684, -0.7693, 3.577), (3.641, 0.6313, 2.553), (3.028, 0.9904, 3.166), (0.0, -0.4691, 1.241), (-3.2, 0.9904, 3.062), (-1.437, 4.668e-07, 2.851), (1.784, 1.0, 1.743), (3.797, 0.09755, 2.397), (0.0, -0.09755, 1.401), (-3.804, 0.2889, 2.457), (1.589, 0.8315, 2.374), (-2.927, 0.9523, 3.335), (-3.831, -0.09754, 2.431), (-2.148, -0.1951, 0.759), (-0.02256, -0.09755, -1.38), (2.424, -0.2889, 3.77), (2.025, 0.7071, 0.9985), (3.77, 0.2889, 2.424), (1.716, 0.9808, 1.992), (-2.51, 0.4691, 3.751), (1.65, 0.9239, 2.191), (-2.587, 0.6313, 3.675), (2.553, -0.6313, 3.641), (1.839, 0.9808, 1.471), (1.458, -0.3827, 2.765), (-1.54, -0.7071, 2.54), (-2.431, 0.09755, 3.831), (-0.01332, -0.9904, -0.3311), (0.0, 0.2889, 1.347), (1.972, 0.8315, 1.134), (-2.095, -0.5556, 0.8925), (2.069, 0.5556, 0.8873), (-0.02221, 0.2889, -1.338), (1.432, 4.635e-07, 2.846), (-1.721, 0.9808, 1.997), (-1.496, 0.5556, 2.672), (2.651, -0.7693, 3.543), (2.476, -0.4691, 3.718), (-1.867, -0.9808, 1.462), (1.912, -0.9239, 1.289), (-1.655, -0.9239, 2.196), (-2.095, 0.5556, 0.8925), (-2.457, 0.2889, 3.804), (-2.05, 0.7071, 1.004), (2.765, -0.8777, 3.429), (-3.751, -0.4691, 2.51), (-3.577, -0.7693, 2.684), (-0.01686, 0.9904, -0.2879), (2.121, 0.1951, 0.7537), (-3.675, -0.6313, 2.587), (-2.05, -0.7071, 1.004), (2.893, -0.9523, 3.301), (1.458, 0.3827, 2.765), (0.0, 0.4691, 1.241), (-3.463, -0.8777, 2.799), (-1.934, 0.9239, 1.294), (-1.721, -0.9808, 1.997), (0.0, 0.6313, 1.088), (-1.934, -0.9239, 1.294), (-1.875, 0.9808, 1.476), (-1.996, 0.8315, 1.139), (-1.904, 0.9523, 1.385), (-1.757, 0.9904, 1.873), (-1.688, 0.9523, 2.097), (-1.625, 0.8777, 2.288), (-1.567, 0.7693, 2.46), (-1.518, 0.6313, 2.606), (-1.48, 0.4691, 2.721), (-1.454, 0.2889, 2.8), (-1.44, 0.09755, 2.841), (-1.44, -0.09754, 2.841), (-1.454, -0.2889, 2.8), (-1.48, -0.4691, 2.721), (-1.518, -0.6313, 2.606), (-1.567, -0.7693, 2.46), (-1.625, -0.8777, 2.288), (-1.688, -0.9523, 2.097), (-1.759, -0.9904, 1.858), (-1.901, -0.9523, 1.378), (-1.965, -0.8777, 1.217), (-2.023, -0.7693, 1.072), (-2.073, -0.6313, 0.9482), (-2.111, -0.4691, 0.8512), (-2.138, -0.2889, 0.7844), (-2.152, -0.09755, 0.7504), (-2.152, 0.09755, 0.7504), (-2.138, 0.2889, 0.7844), (-2.111, 0.4691, 0.8512), (-2.073, 0.6313, 0.9482), (-2.023, 0.7693, 1.072), (-1.965, 0.8777, 1.217), (1.75, 0.9904, 1.867), (1.811, 0.9904, 1.607), (1.875, 0.9523, 1.38), (1.942, 0.8777, 1.211), (1.999, 0.7693, 1.066), (2.047, 0.6313, 0.9429), (2.085, 0.4691, 0.846), (2.111, 0.2889, 0.7792), (2.124, 0.09755, 0.7452), (2.124, -0.09755, 0.7452), (2.111, -0.2889, 0.7792), (2.085, -0.4691, 0.846), (2.047, -0.6313, 0.9429), (1.999, -0.7693, 1.066), (1.942, -0.8777, 1.211), (1.879, -0.9523, 1.373), (1.813, -0.9904, 1.585), (1.748, -0.9904, 1.853), (1.683, -0.9523, 2.092), (1.619, -0.8777, 2.283), (1.562, -0.7693, 2.455), (1.513, -0.6313, 2.601), (1.475, -0.4691, 2.716), (1.448, -0.2889, 2.795), (1.435, -0.09754, 2.836), (1.435, 0.09755, 2.836), (1.448, 0.2889, 2.795), (1.475, 0.4691, 2.716), (1.513, 0.6313, 2.601), (1.562, 0.7693, 2.455), (1.619, 0.8777, 2.283), (1.683, 0.9523, 2.092), (-1.833, 0.9904, 1.612), (-1.832, -0.9904, 1.59)], [], [(256, 126, 63, 254), (257, 122, 33, 229), (258, 206, 34, 143), (259, 123, 35, 178), (260, 187, 36, 160), (261, 216, 37, 230), (262, 214, 38, 172), (263, 237, 39, 166), (264, 221, 40, 200), (265, 165, 41, 190), (266, 101, 42, 188), (267, 167, 43, 118), (268, 109, 44, 220), (269, 195, 45, 147), (270, 144, 46, 235), (271, 145, 47, 251), (272, 155, 48, 104), (273, 98, 50, 253), (274, 249, 51, 179), (275, 241, 52, 245), (276, 244, 53, 225), (277, 240, 54, 136), (278, 142, 55, 208), (279, 207, 56, 128), (280, 120, 57, 186), (281, 204, 58, 174), (282, 121, 59, 236), (283, 146, 60, 238), (284, 149, 61, 255), (285, 129, 62, 250), (286, 111, 17, 213), (287, 185, 65, 218), (288, 117, 66, 193), (289, 192, 67, 224), (290, 107, 68, 211), (291, 196, 69, 226), (292, 189, 70, 130), (293, 212, 71, 243), (294, 202, 72, 169), (295, 99, 73, 103), (296, 175, 74, 112), (297, 100, 75, 127), (298, 184, 76, 132), (299, 106, 77, 140), (300, 124, 78, 234), (301, 137, 79, 164), (302, 148, 80, 96), (303, 152, 81, 177), (304, 246, 82, 108), (305, 239, 83, 113), (306, 231, 84, 115), (307, 217, 85, 131), (308, 232, 86, 219), (309, 210, 87, 139), (310, 125, 88, 228), (311, 182, 89, 157), (312, 116, 90, 247), (313, 191, 91, 181), (314, 153, 92, 170), (315, 159, 93, 205), (316, 150, 94, 215), (317, 151, 95, 213), (318, 242, 1, 254), (319, 162, 49, 233), (49, 162, 48, 155, 47, 145, 46, 144, 45, 195, 44, 109, 43, 167, 42, 101, 41, 165, 40, 221, 39, 237, 38, 214, 37, 216, 36, 187, 35, 123, 34, 206, 33, 122, 32, 199, 63, 126, 62, 129, 61, 149, 60, 146, 59, 121, 58, 204, 57, 120, 56, 207, 55, 142, 54, 240, 53, 244, 52, 241, 51, 249, 50, 98), (72, 202, 71, 212, 70, 189, 69, 196, 68, 107, 67, 192, 66, 117, 65, 185, 64, 197, 95, 151, 94, 150, 93, 159, 92, 153, 91, 191, 90, 116, 89, 182, 88, 125, 87, 210, 86, 232, 85, 217, 84, 231, 83, 239, 82, 246, 81, 152, 80, 148, 79, 137, 78, 124, 77, 106, 76, 184, 75, 100, 74, 175, 73, 99), (114, 256, 254, 1), (2, 250, 256, 114), (250, 62, 126, 256), (111, 257, 229, 17), (0, 134, 257, 111), (134, 32, 122, 257), (183, 258, 143, 18), (17, 229, 258, 183), (229, 33, 206, 258), (176, 259, 178, 19), (18, 143, 259, 176), (143, 34, 123, 259), (105, 260, 160, 20), (19, 178, 260, 105), (178, 35, 187, 260), (252, 261, 230, 21), (20, 160, 261, 252), (160, 36, 216, 261), (248, 262, 172, 22), (21, 230, 262, 248), (230, 37, 214, 262), (223, 263, 166, 23), (22, 172, 263, 223), (172, 38, 237, 263), (141, 264, 200, 24), (23, 166, 264, 141), (166, 39, 221, 264), (203, 265, 190, 25), (24, 200, 265, 203), (200, 40, 165, 265), (135, 266, 188, 26), (25, 190, 266, 135), (190, 41, 101, 266), (198, 267, 118, 27), (26, 188, 267, 198), (188, 42, 167, 267), (173, 268, 220, 28), (27, 118, 268, 173), (118, 43, 109, 268), (180, 269, 147, 29), (28, 220, 269, 180), (220, 44, 195, 269), (161, 270, 235, 30), (29, 147, 270, 161), (147, 45, 144, 270), (163, 271, 251, 31), (30, 235, 271, 163), (235, 46, 145, 271), (194, 272, 104, 16), (31, 251, 272, 194), (251, 47, 155, 272), (138, 273, 253, 14), (15, 233, 273, 138), (233, 49, 98, 273), (158, 274, 179, 13), (14, 253, 274, 158), (253, 50, 249, 274), (154, 275, 245, 12), (13, 179, 275, 154), (179, 51, 241, 275), (171, 276, 225, 11), (12, 245, 276, 171), (245, 52, 244, 276), (168, 277, 136, 10), (11, 225, 277, 168), (225, 53, 240, 277), (119, 278, 208, 9), (10, 136, 278, 119), (136, 54, 142, 278), (209, 279, 128, 8), (9, 208, 279, 209), (208, 55, 207, 279), (133, 280, 186, 7), (8, 128, 280, 133), (128, 56, 120, 280), (227, 281, 174, 6), (7, 186, 281, 227), (186, 57, 204, 281), (156, 282, 236, 5), (6, 174, 282, 156), (174, 58, 121, 282), (97, 283, 238, 4), (5, 236, 283, 97), (236, 59, 146, 283), (102, 284, 255, 3), (4, 238, 284, 102), (238, 60, 149, 284), (110, 285, 250, 2), (3, 255, 285, 110), (255, 61, 129, 285), (197, 286, 213, 95), (64, 201, 286, 197), (201, 0, 111, 286), (242, 287, 218, 1), (0, 201, 287, 242), (201, 64, 185, 287), (114, 288, 193, 2), (1, 218, 288, 114), (218, 65, 117, 288), (110, 289, 224, 3), (2, 193, 289, 110), (193, 66, 192, 289), (102, 290, 211, 4), (3, 224, 290, 102), (224, 67, 107, 290), (97, 291, 226, 5), (4, 211, 291, 97), (211, 68, 196, 291), (156, 292, 130, 6), (5, 226, 292, 156), (226, 69, 189, 292), (227, 293, 243, 7), (6, 130, 293, 227), (130, 70, 212, 293), (133, 294, 169, 8), (7, 243, 294, 133), (243, 71, 202, 294), (209, 295, 103, 9), (8, 169, 295, 209), (169, 72, 99, 295), (119, 296, 112, 10), (9, 103, 296, 119), (103, 73, 175, 296), (168, 297, 127, 11), (10, 112, 297, 168), (112, 74, 100, 297), (171, 298, 132, 12), (11, 127, 298, 171), (127, 75, 184, 298), (154, 299, 140, 13), (12, 132, 299, 154), (132, 76, 106, 299), (158, 300, 234, 14), (13, 140, 300, 158), (140, 77, 124, 300), (138, 301, 164, 15), (14, 234, 301, 138), (234, 78, 137, 301), (222, 302, 96, 16), (15, 164, 302, 222), (164, 79, 148, 302), (194, 303, 177, 31), (16, 96, 303, 194), (96, 80, 152, 303), (163, 304, 108, 30), (31, 177, 304, 163), (177, 81, 246, 304), (161, 305, 113, 29), (30, 108, 305, 161), (108, 82, 239, 305), (180, 306, 115, 28), (29, 113, 306, 180), (113, 83, 231, 306), (173, 307, 131, 27), (28, 115, 307, 173), (115, 84, 217, 307), (198, 308, 219, 26), (27, 131, 308, 198), (131, 85, 232, 308), (135, 309, 139, 25), (26, 219, 309, 135), (219, 86, 210, 309), (203, 310, 228, 24), (25, 139, 310, 203), (139, 87, 125, 310), (141, 311, 157, 23), (24, 228, 311, 141), (228, 88, 182, 311), (223, 312, 247, 22), (23, 157, 312, 223), (157, 89, 116, 312), (248, 313, 181, 21), (22, 247, 313, 248), (247, 90, 191, 313), (252, 314, 170, 20), (21, 181, 314, 252), (181, 91, 153, 314), (105, 315, 205, 19), (20, 170, 315, 105), (170, 92, 159, 315), (176, 316, 215, 18), (19, 205, 316, 176), (205, 93, 150, 316), (183, 317, 213, 17), (18, 215, 317, 183), (215, 94, 151, 317), (199, 318, 254, 63), (32, 134, 318, 199), (134, 0, 242, 318), (222, 319, 233, 15), (16, 104, 319, 222), (104, 48, 162, 319)])
me_wye_joint.materials.append(mat_yellow)
me_wye_joint.use_remesh_preserve_volume = False
me_wye_joint.use_remesh_preserve_attributes = False
me_wye_joint.use_mirror_vertex_groups = False
me_wye_joint.update()
me_plane = bpy.data.meshes.new('Plane')
me_plane.from_pydata([(-1.0, -1.0, 0.0), (1.0, -1.0, 0.0), (-1.0, 1.0, 0.0), (1.0, 1.0, 0.0)], [], [(0, 1, 3, 2)])
me_plane.materials.append(mat_glowingnoise)
me_plane.use_remesh_preserve_volume = False
me_plane.use_remesh_preserve_attributes = False
me_plane.use_mirror_vertex_groups = False
me_plane.update()
me_sphere = bpy.data.meshes.new('Sphere')
me_sphere.from_pydata([(-0.1951, 0.0, 0.9808), (-0.3827, 0.0, 0.9239), (-0.5556, 0.0, 0.8315), (-0.7071, 0.0, 0.7071), (-0.8315, 0.0, 0.5556), (-0.9239, 0.0, 0.3827), (-0.9808, 0.0, 0.1951), (-1.0, 0.0, 7.55e-08), (-0.9808, 0.0, -0.1951), (-0.1913, 0.03806, 0.9808), (-0.3753, 0.07466, 0.9239), (-0.5449, 0.1084, 0.8315), (-0.6935, 0.1379, 0.7071), (-0.8155, 0.1622, 0.5556), (-0.9061, 0.1802, 0.3827), (-0.9619, 0.1913, 0.1951), (-0.9808, 0.1951, 7.55e-08), (-0.9619, 0.1913, -0.1951), (-0.1802, 0.07466, 0.9808), (-0.3536, 0.1464, 0.9239), (-0.5133, 0.2126, 0.8315), (-0.6533, 0.2706, 0.7071), (-0.7682, 0.3182, 0.5556), (-0.8536, 0.3536, 0.3827), (-0.9061, 0.3753, 0.1951), (-0.9239, 0.3827, 7.55e-08), (-0.9061, 0.3753, -0.1951), (-0.1622, 0.1084, 0.9808), (-0.3182, 0.2126, 0.9239), (-0.4619, 0.3087, 0.8315), (-0.5879, 0.3928, 0.7071), (-0.6913, 0.4619, 0.5556), (-0.7682, 0.5133, 0.3827), (-0.8155, 0.5449, 0.1951), (-0.8315, 0.5556, 7.55e-08), (-0.8155, 0.5449, -0.1951), (-0.1379, 0.1379, 0.9808), (-0.2706, 0.2706, 0.9239), (-0.3928, 0.3928, 0.8315), (-0.5, 0.5, 0.7071), (-0.5879, 0.5879, 0.5556), (-0.6533, 0.6533, 0.3827), (-0.6935, 0.6935, 0.1951), (-0.7071, 0.7071, 7.55e-08), (-0.6935, 0.6935, -0.1951), (-0.1084, 0.1622, 0.9808), (-0.2126, 0.3182, 0.9239), (-0.3087, 0.4619, 0.8315), (-0.3928, 0.5879, 0.7071), (-0.4619, 0.6913, 0.5556), (-0.5133, 0.7682, 0.3827), (-0.5449, 0.8155, 0.1951), (-0.5556, 0.8315, 7.55e-08), (-0.5449, 0.8155, -0.1951), (-0.07466, 0.1802, 0.9808), (-0.1464, 0.3536, 0.9239), (-0.2126, 0.5133, 0.8315), (-0.2706, 0.6533, 0.7071), (-0.3182, 0.7682, 0.5556), (-0.3536, 0.8536, 0.3827), (-0.3753, 0.9061, 0.1951), (-0.3827, 0.9239, 7.55e-08), (-0.3753, 0.9061, -0.1951), (-0.03806, 0.1913, 0.9808), (-0.07466, 0.3753, 0.9239), (-0.1084, 0.5449, 0.8315), (-0.1379, 0.6935, 0.7071), (-0.1622, 0.8155, 0.5556), (-0.1802, 0.9061, 0.3827), (-0.1913, 0.9619, 0.1951), (-0.1951, 0.9808, 7.55e-08), (-0.1913, 0.9619, -0.1951), (3.266e-07, 0.1951, 0.9808), (3.192e-07, 0.3827, 0.9239), (3.117e-07, 0.5556, 0.8315), (3.192e-07, 0.7071, 0.7071), (3.341e-07, 0.8315, 0.5556), (2.745e-07, 0.9239, 0.3827), (3.937e-07, 0.9808, 0.1951), (3.788e-07, 1.0, 7.55e-08), (3.937e-07, 0.9808, -0.1951), (0.03806, 0.1913, 0.9808), (0.07466, 0.3753, 0.9239), (0.1084, 0.5449, 0.8315), (0.138, 0.6935, 0.7071), (0.1622, 0.8155, 0.5556), (0.1802, 0.9061, 0.3827), (0.1913, 0.9619, 0.1951), (0.1951, 0.9808, 7.55e-08), (0.1913, 0.9619, -0.1951), (0.07466, 0.1802, 0.9808), (0.1464, 0.3536, 0.9239), (0.2126, 0.5133, 0.8315), (0.2706, 0.6533, 0.7071), (0.3182, 0.7682, 0.5556), (0.3536, 0.8536, 0.3827), (0.3753, 0.9061, 0.1951), (0.3827, 0.9239, 7.55e-08), (0.3753, 0.9061, -0.1951), (0.1084, 0.1622, 0.9808), (0.2126, 0.3182, 0.9239), (0.3087, 0.4619, 0.8315), (0.3928, 0.5879, 0.7071), (0.4619, 0.6913, 0.5556), (0.5133, 0.7682, 0.3827), (0.5449, 0.8155, 0.1951), (0.5556, 0.8315, 7.55e-08), (0.5449, 0.8155, -0.1951), (0.138, 0.1379, 0.9808), (0.2706, 0.2706, 0.9239), (0.3928, 0.3928, 0.8315), (0.5, 0.5, 0.7071), (0.5879, 0.5879, 0.5556), (0.6533, 0.6533, 0.3827), (0.6935, 0.6935, 0.1951), (0.7071, 0.7071, 7.55e-08), (0.6935, 0.6935, -0.1951), (0.1622, 0.1084, 0.9808), (0.3182, 0.2126, 0.9239), (0.4619, 0.3087, 0.8315), (0.5879, 0.3928, 0.7071), (0.6913, 0.4619, 0.5556), (0.7682, 0.5133, 0.3827), (0.8155, 0.5449, 0.1951), (0.8315, 0.5556, 7.55e-08), (0.8155, 0.5449, -0.1951), (0.1802, 0.07466, 0.9808), (0.3536, 0.1464, 0.9239), (0.5133, 0.2126, 0.8315), (0.6533, 0.2706, 0.7071), (0.7682, 0.3182, 0.5556), (0.8536, 0.3536, 0.3827), (0.9061, 0.3753, 0.1951), (0.9239, 0.3827, 7.55e-08), (0.9061, 0.3753, -0.1951), (0.1913, 0.03806, 0.9808), (0.3753, 0.07466, 0.9239), (0.5449, 0.1084, 0.8315), (0.6935, 0.1379, 0.7071), (0.8155, 0.1622, 0.5556), (0.9061, 0.1802, 0.3827), (0.9619, 0.1913, 0.1951), (0.9808, 0.1951, 7.55e-08), (0.9619, 0.1913, -0.1951), (0.1951, -7.212e-09, 0.9808), (0.3827, 4.122e-08, 0.9239), (0.5556, 2.632e-08, 0.8315), (0.7071, -2.584e-08, 0.7071), (0.8315, -8.544e-08, 0.5556), (0.9239, 6.357e-08, 0.3827), (0.9808, -8.544e-08, 0.1951), (1.0, -1.003e-07, 7.55e-08), (0.9808, -8.544e-08, -0.1951), (0.1913, -0.03806, 0.9808), (0.3753, -0.07466, 0.9239), (0.5449, -0.1084, 0.8315), (0.6935, -0.1379, 0.7071), (0.8155, -0.1622, 0.5556), (0.9061, -0.1802, 0.3827), (0.9619, -0.1913, 0.1951), (0.9808, -0.1951, 7.55e-08), (0.9619, -0.1913, -0.1951), (0.1802, -0.07466, 0.9808), (0.3536, -0.1464, 0.9239), (0.5133, -0.2126, 0.8315), (0.6533, -0.2706, 0.7071), (0.7682, -0.3182, 0.5556), (0.8536, -0.3536, 0.3827), (0.9061, -0.3753, 0.1951), (0.9239, -0.3827, 7.55e-08), (0.9061, -0.3753, -0.1951), (0.1622, -0.1084, 0.9808), (0.3182, -0.2126, 0.9239), (0.4619, -0.3087, 0.8315), (0.5879, -0.3928, 0.7071), (0.6913, -0.4619, 0.5556), (0.7682, -0.5133, 0.3827), (0.8155, -0.5449, 0.1951), (0.8315, -0.5556, 7.55e-08), (0.8155, -0.5449, -0.1951), (0.138, -0.1379, 0.9808), (0.2706, -0.2706, 0.9239), (0.3928, -0.3928, 0.8315), (0.5, -0.5, 0.7071), (0.5879, -0.5879, 0.5556), (0.6533, -0.6533, 0.3827), (0.6935, -0.6935, 0.1951), (0.7071, -0.7071, 7.55e-08), (0.6935, -0.6935, -0.1951), (0.1084, -0.1622, 0.9808), (0.2126, -0.3182, 0.9239), (0.3087, -0.4619, 0.8315), (0.3928, -0.5879, 0.7071), (0.4619, -0.6913, 0.5556), (0.5133, -0.7682, 0.3827), (0.5449, -0.8155, 0.1951), (0.5556, -0.8315, 7.55e-08), (0.5449, -0.8155, -0.1951), (0.07466, -0.1802, 0.9808), (0.1464, -0.3536, 0.9239), (0.2126, -0.5133, 0.8315), (0.2706, -0.6533, 0.7071), (0.3182, -0.7682, 0.5556), (0.3536, -0.8536, 0.3827), (0.3753, -0.9061, 0.1951), (0.3827, -0.9239, 7.55e-08), (0.3753, -0.9061, -0.1951), (0.03806, -0.1913, 0.9808), (0.07466, -0.3753, 0.9239), (0.1084, -0.5449, 0.8315), (0.1379, -0.6935, 0.7071), (0.1622, -0.8155, 0.5556), (0.1802, -0.9061, 0.3827), (0.1913, -0.9619, 0.1951), (0.1951, -0.9808, 7.55e-08), (0.1913, -0.9619, -0.1951), (3.117e-07, -0.1951, 0.9808), (2.819e-07, -0.3827, 0.9239), (2.819e-07, -0.5556, 0.8315), (1.851e-07, -0.7071, 0.7071), (1.404e-07, -0.8315, 0.5556), (3.192e-07, -0.9239, 0.3827), (9.567e-08, -0.9808, 0.1951), (1.404e-07, -1.0, 7.55e-08), (9.567e-08, -0.9808, -0.1951), (-0.03806, -0.1913, 0.9808), (-0.07466, -0.3753, 0.9239), (-0.1084, -0.5449, 0.8315), (-0.1379, -0.6935, 0.7071), (-0.1622, -0.8155, 0.5556), (-0.1802, -0.9061, 0.3827), (-0.1913, -0.9619, 0.1951), (-0.1951, -0.9808, 7.55e-08), (-0.1913, -0.9619, -0.1951), (2.011e-07, -3.01e-07, 1.0), (-0.07466, -0.1802, 0.9808), (-0.1464, -0.3536, 0.9239), (-0.2126, -0.5133, 0.8315), (-0.2706, -0.6533, 0.7071), (-0.3182, -0.7682, 0.5556), (-0.3536, -0.8536, 0.3827), (-0.3753, -0.9061, 0.1951), (-0.3827, -0.9239, 7.55e-08), (-0.3753, -0.9061, -0.1951), (-0.1084, -0.1622, 0.9808), (-0.2126, -0.3182, 0.9239), (-0.3087, -0.4619, 0.8315), (-0.3928, -0.5879, 0.7071), (-0.4619, -0.6913, 0.5556), (-0.5133, -0.7682, 0.3827), (-0.5449, -0.8155, 0.1951), (-0.5556, -0.8315, 7.55e-08), (-0.5449, -0.8155, -0.1951), (-0.1379, -0.1379, 0.9808), (-0.2706, -0.2706, 0.9239), (-0.3928, -0.3928, 0.8315), (-0.5, -0.5, 0.7071), (-0.5879, -0.5879, 0.5556), (-0.6533, -0.6533, 0.3827), (-0.6935, -0.6935, 0.1951), (-0.7071, -0.7071, 7.55e-08), (-0.6935, -0.6935, -0.1951), (-0.1622, -0.1084, 0.9808), (-0.3182, -0.2126, 0.9239), (-0.4619, -0.3087, 0.8315), (-0.5879, -0.3928, 0.7071), (-0.6913, -0.4619, 0.5556), (-0.7682, -0.5133, 0.3827), (-0.8155, -0.5449, 0.1951), (-0.8315, -0.5556, 7.55e-08), (-0.8155, -0.5449, -0.1951), (-0.1802, -0.07466, 0.9808), (-0.3536, -0.1464, 0.9239), (-0.5133, -0.2126, 0.8315), (-0.6533, -0.2706, 0.7071), (-0.7682, -0.3182, 0.5556), (-0.8536, -0.3536, 0.3827), (-0.9061, -0.3753, 0.1951), (-0.9239, -0.3827, 7.55e-08), (-0.9061, -0.3753, -0.1951), (-0.1913, -0.03806, 0.9808), (-0.3753, -0.07466, 0.9239), (-0.5449, -0.1084, 0.8315), (-0.6935, -0.1379, 0.7071), (-0.8155, -0.1622, 0.5556), (-0.9061, -0.1802, 0.3827), (-0.9619, -0.1913, 0.1951), (-0.9808, -0.1951, 7.55e-08), (-0.9619, -0.1913, -0.1951)], [], [(4, 13, 12, 3), (2, 11, 10, 1), (7, 16, 15, 6), (5, 14, 13, 4), (3, 12, 11, 2), (1, 10, 9, 0), (8, 17, 16, 7), (6, 15, 14, 5), (17, 26, 25, 16), (15, 24, 23, 14), (13, 22, 21, 12), (11, 20, 19, 10), (16, 25, 24, 15), (14, 23, 22, 13), (12, 21, 20, 11), (10, 19, 18, 9), (26, 35, 34, 25), (24, 33, 32, 23), (22, 31, 30, 21), (20, 29, 28, 19), (25, 34, 33, 24), (23, 32, 31, 22), (21, 30, 29, 20), (19, 28, 27, 18), (35, 44, 43, 34), (33, 42, 41, 32), (31, 40, 39, 30), (29, 38, 37, 28), (34, 43, 42, 33), (32, 41, 40, 31), (30, 39, 38, 29), (28, 37, 36, 27), (44, 53, 52, 43), (42, 51, 50, 41), (40, 49, 48, 39), (38, 47, 46, 37), (43, 52, 51, 42), (41, 50, 49, 40), (39, 48, 47, 38), (37, 46, 45, 36), (53, 62, 61, 52), (51, 60, 59, 50), (49, 58, 57, 48), (47, 56, 55, 46), (52, 61, 60, 51), (50, 59, 58, 49), (48, 57, 56, 47), (46, 55, 54, 45), (62, 71, 70, 61), (60, 69, 68, 59), (58, 67, 66, 57), (56, 65, 64, 55), (61, 70, 69, 60), (59, 68, 67, 58), (57, 66, 65, 56), (55, 64, 63, 54), (71, 80, 79, 70), (69, 78, 77, 68), (67, 76, 75, 66), (65, 74, 73, 64), (70, 79, 78, 69), (68, 77, 76, 67), (66, 75, 74, 65), (64, 73, 72, 63), (80, 89, 88, 79), (78, 87, 86, 77), (76, 85, 84, 75), (74, 83, 82, 73), (79, 88, 87, 78), (77, 86, 85, 76), (75, 84, 83, 74), (73, 82, 81, 72), (89, 98, 97, 88), (87, 96, 95, 86), (85, 94, 93, 84), (83, 92, 91, 82), (88, 97, 96, 87), (86, 95, 94, 85), (84, 93, 92, 83), (82, 91, 90, 81), (98, 107, 106, 97), (96, 105, 104, 95), (94, 103, 102, 93), (92, 101, 100, 91), (97, 106, 105, 96), (95, 104, 103, 94), (93, 102, 101, 92), (91, 100, 99, 90), (107, 116, 115, 106), (105, 114, 113, 104), (103, 112, 111, 102), (101, 110, 109, 100), (106, 115, 114, 105), (104, 113, 112, 103), (102, 111, 110, 101), (100, 109, 108, 99), (116, 125, 124, 115), (114, 123, 122, 113), (112, 121, 120, 111), (110, 119, 118, 109), (115, 124, 123, 114), (113, 122, 121, 112), (111, 120, 119, 110), (109, 118, 117, 108), (125, 134, 133, 124), (123, 132, 131, 122), (121, 130, 129, 120), (119, 128, 127, 118), (124, 133, 132, 123), (122, 131, 130, 121), (120, 129, 128, 119), (118, 127, 126, 117), (134, 143, 142, 133), (132, 141, 140, 131), (130, 139, 138, 129), (128, 137, 136, 127), (133, 142, 141, 132), (131, 140, 139, 130), (129, 138, 137, 128), (127, 136, 135, 126), (143, 152, 151, 142), (141, 150, 149, 140), (139, 148, 147, 138), (137, 146, 145, 136), (142, 151, 150, 141), (140, 149, 148, 139), (138, 147, 146, 137), (136, 145, 144, 135), (152, 161, 160, 151), (150, 159, 158, 149), (148, 157, 156, 147), (146, 155, 154, 145), (151, 160, 159, 150), (149, 158, 157, 148), (147, 156, 155, 146), (145, 154, 153, 144), (161, 170, 169, 160), (159, 168, 167, 158), (157, 166, 165, 156), (155, 164, 163, 154), (160, 169, 168, 159), (158, 167, 166, 157), (156, 165, 164, 155), (154, 163, 162, 153), (170, 179, 178, 169), (168, 177, 176, 167), (166, 175, 174, 165), (164, 173, 172, 163), (169, 178, 177, 168), (167, 176, 175, 166), (165, 174, 173, 164), (163, 172, 171, 162), (179, 188, 187, 178), (177, 186, 185, 176), (175, 184, 183, 174), (173, 182, 181, 172), (178, 187, 186, 177), (176, 185, 184, 175), (174, 183, 182, 173), (172, 181, 180, 171), (188, 197, 196, 187), (186, 195, 194, 185), (184, 193, 192, 183), (182, 191, 190, 181), (187, 196, 195, 186), (185, 194, 193, 184), (183, 192, 191, 182), (181, 190, 189, 180), (197, 206, 205, 196), (195, 204, 203, 194), (193, 202, 201, 192), (191, 200, 199, 190), (196, 205, 204, 195), (194, 203, 202, 193), (192, 201, 200, 191), (190, 199, 198, 189), (206, 215, 214, 205), (204, 213, 212, 203), (202, 211, 210, 201), (200, 209, 208, 199), (205, 214, 213, 204), (203, 212, 211, 202), (201, 210, 209, 200), (199, 208, 207, 198), (215, 224, 223, 214), (213, 222, 221, 212), (211, 220, 219, 210), (209, 218, 217, 208), (214, 223, 222, 213), (212, 221, 220, 211), (210, 219, 218, 209), (208, 217, 216, 207), (224, 233, 232, 223), (222, 231, 230, 221), (220, 229, 228, 219), (218, 227, 226, 217), (223, 232, 231, 222), (221, 230, 229, 220), (219, 228, 227, 218), (217, 226, 225, 216), (233, 243, 242, 232), (231, 241, 240, 230), (229, 239, 238, 228), (227, 237, 236, 226), (232, 242, 241, 231), (230, 240, 239, 229), (228, 238, 237, 227), (226, 236, 235, 225), (243, 252, 251, 242), (241, 250, 249, 240), (239, 248, 247, 238), (237, 246, 245, 236), (242, 251, 250, 241), (240, 249, 248, 239), (238, 247, 246, 237), (236, 245, 244, 235), (252, 261, 260, 251), (250, 259, 258, 249), (248, 257, 256, 247), (246, 255, 254, 245), (251, 260, 259, 250), (249, 258, 257, 248), (247, 256, 255, 246), (245, 254, 253, 244), (261, 270, 269, 260), (259, 268, 267, 258), (257, 266, 265, 256), (255, 264, 263, 254), (260, 269, 268, 259), (258, 267, 266, 257), (256, 265, 264, 255), (254, 263, 262, 253), (270, 279, 278, 269), (268, 277, 276, 267), (266, 275, 274, 265), (264, 273, 272, 263), (269, 278, 277, 268), (267, 276, 275, 266), (265, 274, 273, 264), (263, 272, 271, 262), (279, 288, 287, 278), (277, 286, 285, 276), (275, 284, 283, 274), (273, 282, 281, 272), (278, 287, 286, 277), (276, 285, 284, 275), (274, 283, 282, 273), (272, 281, 280, 271), (0, 9, 234), (9, 18, 234), (18, 27, 234), (27, 36, 234), (36, 45, 234), (45, 54, 234), (54, 63, 234), (63, 72, 234), (72, 81, 234), (81, 90, 234), (90, 99, 234), (99, 108, 234), (108, 117, 234), (117, 126, 234), (126, 135, 234), (135, 144, 234), (144, 153, 234), (153, 162, 234), (162, 171, 234), (171, 180, 234), (180, 189, 234), (189, 198, 234), (198, 207, 234), (207, 216, 234), (216, 225, 234), (225, 235, 234), (235, 244, 234), (244, 253, 234), (253, 262, 234), (262, 271, 234), (271, 280, 234), (288, 8, 7, 287), (286, 6, 5, 285), (284, 4, 3, 283), (282, 2, 1, 281), (280, 0, 234), (287, 7, 6, 286), (285, 5, 4, 284), (283, 3, 2, 282), (281, 1, 0, 280)])
me_sphere.materials.append(mat_material_001)
me_sphere.use_remesh_preserve_volume = False
me_sphere.use_remesh_preserve_attributes = False
me_sphere.use_mirror_vertex_groups = False
me_sphere.update()

# ---- curves / text
cu_beziercircle_004 = bpy.data.curves.new('BezierCircle.004', 'CURVE')
cu_beziercircle_004.dimensions = '2D'
_sp = cu_beziercircle_004.splines.new('BEZIER'); _sp.bezier_points.add(7)
_sp.bezier_points.foreach_set('co', [-1.0, 0.0, 0.0, -0.9446, 0.9446, 0.0, 0.0, 1.0, 0.0, 0.9446, 0.9446, 0.0, 1.0, 0.0, 0.0, 0.9446, -0.9446, 0.0, 0.0, -1.0, 0.0, -0.9446, -0.9446, 0.0])
_sp.bezier_points.foreach_set('handle_left', [-1.0, -0.3694, 0.0, -1.021, 0.9402, 0.0, -0.3694, 1.0, 0.0, 0.9342, 1.025, 0.0, 1.0, 0.3694, 0.0, 1.027, -0.9324, 0.0, 0.3694, -1.0, 0.0, -0.928, -1.023, 0.0])
_sp.bezier_points.foreach_set('handle_right', [-1.0, 0.3694, 0.0, -0.9367, 1.026, 0.0, 0.3694, 1.0, 0.0, 1.027, 0.9324, 0.0, 1.0, -0.3694, 0.0, 0.928, -1.023, 0.0, -0.3694, -1.0, 0.0, -1.021, -0.9402, 0.0])
for _p, _l, _r in zip(_sp.bezier_points, ['AUTO', 'FREE', 'AUTO', 'FREE', 'AUTO', 'FREE', 'AUTO', 'FREE'], ['AUTO', 'FREE', 'AUTO', 'FREE', 'AUTO', 'FREE', 'AUTO', 'FREE']): _p.handle_left_type = _l; _p.handle_right_type = _r
_sp.order_u = 0
_sp.order_v = 0
_sp.use_cyclic_u = True
cu_beziercircle_004.materials.append(mat_pearl)
cu_beziercircle_004.use_path = True
cu_beziercircle_004.use_path_clamp = True
cu_beziercircle_004.bevel_resolution = 5
cu_beziercircle_004.bevel_depth = 0.05
cu_beziercircle_004.fill_mode = 'BOTH'
txt_text = bpy.data.curves.new('Text', 'FONT')
txt_text.dimensions = '2D'
txt_text.body = 'Nuitka'
txt_text.materials.append(mat_pearl)
txt_text.use_path_clamp = True
txt_text.bevel_resolution = 0
txt_text.extrude = 0.1
txt_text.bevel_depth = 0.01

# ---- objects
ob_wye_joint_003 = bpy.data.objects.new('Wye Joint.003', me_wye_joint_003)
ob_wye_joint_002 = bpy.data.objects.new('Wye Joint.002', me_wye_joint_002)
ob_wye_joint_001 = bpy.data.objects.new('Wye Joint.001', me_wye_joint_001)
ob_wye_joint = bpy.data.objects.new('Wye Joint', me_wye_joint)
ob_beziercircle = bpy.data.objects.new('BezierCircle', cu_beziercircle_004)
ob_lamp = bpy.data.objects.new('Lamp', light_lamp)
ob_camera = bpy.data.objects.new('Camera', cam_camera)
ob_plane = bpy.data.objects.new('Plane', me_plane)
ob_text = bpy.data.objects.new('Text', txt_text)
ob_sphere = bpy.data.objects.new('Sphere', me_sphere)

# ---- transforms, parenting, visibility, modifiers, constraints
ob_wye_joint_003.location = (-0.05342, -0.04526, 0.0)
ob_wye_joint_003.rotation_euler = (1.571, -0.0, 5.498)
ob_wye_joint_003.scale = (0.6724, 0.6724, 0.6724)
ob_wye_joint_003.lineart.crease_threshold = 0.0
ob_wye_joint_002.location = (0.07352, 0.08168, 0.0)
ob_wye_joint_002.rotation_euler = (1.571, -0.0, 2.356)
ob_wye_joint_002.scale = (0.6724, 0.6724, 0.6724)
ob_wye_joint_002.lineart.crease_threshold = 0.0
ob_wye_joint_001.location = (-1.674, -1.682, 0.0)
ob_wye_joint_001.rotation_euler = (1.571, -0.0, 5.498)
ob_wye_joint_001.scale = (0.66, 0.66, 0.66)
ob_wye_joint_001.lineart.crease_threshold = 0.0
ob_wye_joint.location = (1.657, 1.677, 0.0)
ob_wye_joint.rotation_euler = (1.571, 0.0, 2.356)
ob_wye_joint.scale = (0.66, 0.66, 0.66)
ob_wye_joint.lineart.crease_threshold = 0.0
ob_beziercircle.location = (0.0, 0.0, 0.0)
ob_beziercircle.scale = (4.559, 4.559, 4.559)
ob_beziercircle.lineart.crease_threshold = 0.0
ob_lamp.location = (-4.004, 0.0, 5.0)
ob_lamp.rotation_euler = (0.6503, 0.05522, 1.866)
ob_lamp.lock_rotations_4d = False
ob_lamp.empty_display_type = 'ARROWS'
ob_lamp.color = (0.0, 0.0, 0.0, 0.0)
ob_lamp.lineart.crease_threshold = 0.0
ob_camera.location = (2.0, -3.6, 20.0)
ob_camera.rotation_euler = (0.1745, 0.08727, 0.0)
ob_camera.lock_rotations_4d = False
ob_camera.empty_display_type = 'ARROWS'
ob_camera.color = (0.0, 0.0, 0.0, 0.0)
ob_camera.display_type = 'WIRE'
ob_camera.lineart.crease_threshold = 0.0
ob_plane.location = (0.0, 0.0, -1.0)
ob_plane.scale = (-11.84, -11.84, -11.84)
ob_plane.lineart.crease_threshold = 0.0
ob_text.location = (6.274, -5.056, -0.7677)
ob_text.scale = (0.9953, 0.9953, 0.9953)
ob_text.lineart.crease_threshold = 0.0
ob_sphere.location = (0.0, 0.0, 2.0)
ob_sphere.scale = (18.94, 18.94, 18.94)
ob_sphere.lineart.crease_threshold = 0.0

# ---- collection membership
col_collection_1.objects.link(ob_wye_joint_003)
col_collection_1.objects.link(ob_wye_joint_002)
col_collection_1.objects.link(ob_wye_joint_001)
col_collection_1.objects.link(ob_wye_joint)
col_collection_1.objects.link(ob_beziercircle)
col_collection_1.objects.link(ob_lamp)
col_collection_1.objects.link(ob_camera)
col_collection_2.objects.link(ob_plane)
col_collection_3.objects.link(ob_text)
col_collection_4.objects.link(ob_sphere)

# ---- scene / render settings (as saved in the file)
scene.camera = ob_camera
scene.frame_start = 1; scene.frame_end = 250; scene.frame_set(1)
scene.render.engine = 'BLENDER_EEVEE_NEXT'
scene.render.image_settings.file_format = 'JPEG'
scene.render.image_settings.color_mode = 'RGB'
scene.render.image_settings.quality = 96
scene.render.dither_intensity = 0.1
scene.cycles.use_denoising = False
scene.cycles.samples = 10
scene.cycles.sampling_pattern = 'TABULATED_SOBOL'
scene.cycles.light_sampling_threshold = 0.0
scene.cycles.use_adaptive_sampling = False
scene.cycles.use_light_tree = False
scene.cycles.blur_glossy = 0.0
scene.cycles.volume_bounces = 1
scene.cycles.pixel_filter_type = 'GAUSSIAN'
scene.cycles.sample_clamp_indirect = 0.0
scene.view_settings.view_transform = 'Standard'
bpy.context.view_layer.update()
